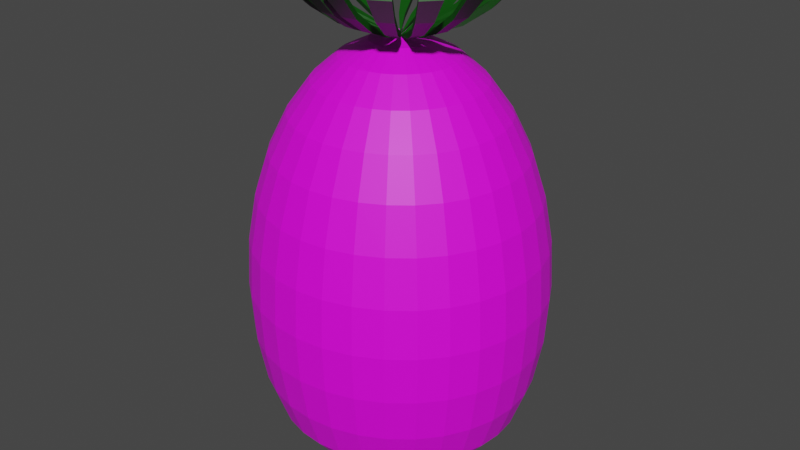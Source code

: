 # Source: Pineapple.blend  (saved by Blender 3.6.11; exported with 4.5.12 LTS)
import bpy
from mathutils import Matrix  # noqa: F401  (used for matrix-valued properties, if any)

bpy.ops.wm.read_factory_settings(use_empty=True)
scene = bpy.context.scene
scene.name = 'Scene'

# ---- collections
col_collection = bpy.data.collections.new('Collection'); scene.collection.children.link(col_collection)

# ---- images (referenced by path relative to the original .blend; pixels are not part of the script)
import os
ASSET_DIR = os.environ.get("B2B_ASSET_DIR", "")  # directory of the original .blend (textures are referenced by path, not embedded)
HERE = os.path.dirname(os.path.abspath(__file__))  # packed textures are extracted next to this script under _unpacked/

def load_image(name, relpath, width, height, colorspace="sRGB"):
    """Load a texture the original file referenced (path relative to the .blend, or extracted next to this script)."""
    p = next((c for c in (os.path.join(HERE, relpath), os.path.join(ASSET_DIR, relpath)) if relpath and os.path.exists(c)), "")
    if p:
        img = bpy.data.images.load(p, check_existing=True)
        img.name = name
    else:  # same state as the original file: an image datablock whose file is absent (Cycles renders it pink)
        img = bpy.data.images.new(name, width, height)
        img.source = "FILE"
        img.filepath = "//" + (relpath or name)
    img.colorspace_settings.name = colorspace
    return img
img_baked = load_image('baked', 'pineappleskin.png', 1024, 1024, 'sRGB')

# ---- materials (node trees are filled in below, after node groups)
mat_pineapplestem = bpy.data.materials.new('PineappleStem')
mat_pineappletexture = bpy.data.materials.new('PineappleTexture')

# ---- material node trees
mat_pineapplestem.use_nodes = True; mat_pineapplestem.node_tree.nodes.clear()
_N = mat_pineapplestem.node_tree.nodes; _L = mat_pineapplestem.node_tree.links
n0 = _N.new('ShaderNodeBsdfPrincipled'); n0.name = 'Principled BSDF'; n0.location = (10, 300)
n0.distribution = 'GGX'
n0.subsurface_method = 'RANDOM_WALK_SKIN'
n0.inputs[0].default_value = (0.0006402, 0.07323, 0.0, 1.0)
n0.inputs[3].default_value = 1.45
n0.inputs[27].default_value = (0.0, 0.0, 0.0, 1.0)
n0.inputs[28].default_value = 1.0
n1 = _N.new('ShaderNodeOutputMaterial'); n1.name = 'Material Output'; n1.location = (300, 300)
_L.new(n0.outputs[0], n1.inputs[0])
n1.is_active_output = True
mat_pineappletexture.use_nodes = True; mat_pineappletexture.node_tree.nodes.clear()
_N = mat_pineappletexture.node_tree.nodes; _L = mat_pineappletexture.node_tree.links
n0 = _N.new('ShaderNodeOutputMaterial'); n0.name = 'Material Output'; n0.location = (300, 300)
n1 = _N.new('ShaderNodeVectorMath'); n1.name = 'Vector Math'; n1.location = (-658, 32)
n1.operation = 'MULTIPLY'
n1.inputs[1].default_value = (1.0, 0.0, 1.0)
n2 = _N.new('ShaderNodeMix'); n2.name = 'Mix'; n2.location = (-552, 270)
n2.data_type = 'RGBA'
n2.blend_type = 'VALUE'
n2.clamp_factor = False
n2.inputs[0].default_value = 1.0
n3 = _N.new('ShaderNodeRGB'); n3.name = 'RGB'; n3.location = (-855, 343)
n3.outputs[0].default_value = (0.9114, 0.7904, 0.05366, 1.0)
n4 = _N.new('ShaderNodeTexNoise'); n4.name = 'Noise Texture'; n4.location = (-875, 118)
n4.inputs[2].default_value = 20.1
n4.inputs[3].default_value = 0.0
n4.inputs[4].default_value = 1.0
n5 = _N.new('ShaderNodeRGBCurve'); n5.name = 'RGB Curves'; n5.location = (-302, 277)
_c = n5.mapping.curves[3]
while len(_c.points) > 2: _c.points.remove(_c.points[-1])
_c.points[0].location = (0.0, 0.0); _c.points[0].handle_type = 'AUTO'
_c.points[1].location = (0.66818, 0.25); _c.points[1].handle_type = 'AUTO'
_p = _c.points.new(0.72273, 0.35); _p.handle_type = 'AUTO'
_p = _c.points.new(0.94545, 0.3625); _p.handle_type = 'VECTOR'
_p = _c.points.new(1.0, 1.0); _p.handle_type = 'AUTO'
n5.mapping.update()
n6 = _N.new('ShaderNodeBsdfPrincipled'); n6.name = 'Principled BSDF'; n6.location = (-7, 287)
n6.distribution = 'GGX'
n6.subsurface_method = 'RANDOM_WALK_SKIN'
n6.inputs[3].default_value = 1.45
n6.inputs[27].default_value = (0.0, 0.0, 0.0, 1.0)
n6.inputs[28].default_value = 1.0
n7 = _N.new('ShaderNodeTexImage'); n7.name = 'Image Texture'; n7.location = (-468, -161)
n7.image = img_baked
_L.new(n6.outputs[0], n0.inputs[0])
_L.new(n3.outputs[0], n2.inputs[6])
_L.new(n4.outputs[1], n1.inputs[0])
_L.new(n1.outputs[0], n2.inputs[7])
_L.new(n2.outputs[2], n5.inputs[1])
_L.new(n7.outputs[0], n6.inputs[0])
n0.is_active_output = True

# ---- world
world_world = bpy.data.worlds.new('World'); scene.world = world_world
world_world.use_nodes = True; world_world.node_tree.nodes.clear()
_N = world_world.node_tree.nodes; _L = world_world.node_tree.links
n0 = _N.new('ShaderNodeOutputWorld'); n0.name = 'World Output'; n0.location = (300, 300)
n1 = _N.new('ShaderNodeBackground'); n1.name = 'Background'; n1.location = (10, 300)
n1.inputs[0].default_value = (0.05088, 0.05088, 0.05088, 1.0)
_L.new(n1.outputs[0], n0.inputs[0])
n0.is_active_output = True
world_world.color = (0.05088, 0.05088, 0.05088)
world_world.use_sun_shadow = False
world_world.sun_shadow_jitter_overblur = 0.0

# ---- meshes
me_sphere = bpy.data.meshes.new('Sphere')
me_sphere.from_pydata([(0.02382, -2.624e-08, 0.1716), (0.04679, -2.624e-08, 0.1543), (0.06796, -2.624e-08, 0.1262), (0.08652, -2.624e-08, 0.08836), (0.1017, -2.624e-08, 0.04229), (0.1131, -2.624e-08, -0.01027), (0.12, -2.624e-08, -0.0673), (0.1224, -2.624e-08, -0.1264), (0.02336, -0.006794, 0.1716), (0.04589, -0.01334, 0.1543), (0.06665, -0.01938, 0.1262), (0.08485, -0.02467, 0.08836), (0.09979, -0.02901, 0.04229), (0.1109, -0.03224, -0.01027), (0.1177, -0.03423, -0.0673), (0.12, -0.0349, -0.1264), (0.022, -0.01334, 0.1716), (0.04322, -0.02619, 0.1543), (0.06278, -0.03803, 0.1262), (0.07992, -0.04841, 0.08836), (0.09399, -0.05693, 0.04229), (0.1044, -0.06326, -0.01027), (0.1109, -0.06716, -0.0673), (0.1131, -0.06847, -0.1264), (0.01979, -0.01938, 0.1716), (0.03889, -0.03803, 0.1543), (0.05649, -0.05522, 0.1262), (0.07192, -0.07029, 0.08836), (0.08458, -0.08266, 0.04229), (0.09399, -0.09184, -0.01027), (0.09979, -0.0975, -0.0673), (0.1017, -0.09941, -0.1264), (0.01682, -0.02467, 0.1716), (0.03306, -0.04841, 0.1543), (0.04803, -0.07029, 0.1262), (0.06115, -0.08947, 0.08836), (0.07192, -0.1052, 0.04229), (0.07992, -0.1169, -0.01027), (0.08485, -0.1241, -0.0673), (0.08652, -0.1265, -0.1264), (0.0132, -0.02901, 0.1716), (0.02596, -0.05693, 0.1543), (0.03772, -0.08266, 0.1262), (0.04803, -0.1052, 0.08836), (0.05649, -0.1237, 0.04229), (0.06278, -0.1375, -0.01027), (0.06665, -0.1459, -0.0673), (0.06796, -0.1488, -0.1264), (0.00907, -0.03224, 0.1716), (0.01786, -0.06326, 0.1543), (0.02596, -0.09184, 0.1262), (0.03306, -0.1169, 0.08836), (0.03889, -0.1375, 0.04229), (0.04322, -0.1527, -0.01027), (0.04589, -0.1622, -0.0673), (0.04679, -0.1653, -0.1264), (0.004589, -0.03423, 0.1716), (0.00907, -0.06716, 0.1543), (0.0132, -0.0975, 0.1262), (0.01682, -0.1241, 0.08836), (0.01979, -0.1459, 0.04229), (0.022, -0.1622, -0.01027), (0.02336, -0.1721, -0.0673), (0.02382, -0.1755, -0.1264), (7.002e-09, -0.0349, 0.1716), (7.002e-09, -0.06847, 0.1543), (7.002e-09, -0.09941, 0.1262), (7.002e-09, -0.1265, 0.08836), (7.002e-09, -0.1488, 0.04229), (7.002e-09, -0.1653, -0.01027), (7.002e-09, -0.1755, -0.0673), (7.002e-09, -0.179, -0.1264), (7.002e-09, -2.624e-08, 0.1749), (0.02382, -2.624e-08, -0.3659), (0.04679, -2.624e-08, -0.3557), (0.06796, -2.624e-08, -0.3391), (0.08652, -2.624e-08, -0.3167), (0.1017, -2.624e-08, -0.2895), (0.1131, -2.624e-08, -0.2425), (0.12, -2.624e-08, -0.1855), (0.02336, -0.006794, -0.3659), (0.04589, -0.01334, -0.3557), (0.06665, -0.01938, -0.3391), (0.08485, -0.02467, -0.3167), (0.09979, -0.02901, -0.2895), (0.1109, -0.03224, -0.2425), (0.1177, -0.03423, -0.1855), (0.022, -0.01334, -0.3659), (0.04322, -0.02619, -0.3557), (0.06278, -0.03803, -0.3391), (0.07992, -0.04841, -0.3167), (0.09399, -0.05693, -0.2895), (0.1044, -0.06326, -0.2425), (0.1109, -0.06716, -0.1855), (0.01979, -0.01938, -0.3659), (0.03889, -0.03803, -0.3557), (0.05649, -0.05522, -0.3391), (0.07192, -0.07029, -0.3167), (0.08458, -0.08266, -0.2895), (0.09399, -0.09184, -0.2425), (0.09979, -0.0975, -0.1855), (0.01682, -0.02467, -0.3659), (0.03306, -0.04841, -0.3557), (0.04803, -0.07029, -0.3391), (0.06115, -0.08947, -0.3167), (0.07192, -0.1052, -0.2895), (0.07992, -0.1169, -0.2425), (0.08485, -0.1241, -0.1855), (0.0132, -0.02901, -0.3659), (0.02596, -0.05693, -0.3557), (0.03772, -0.08266, -0.3391), (0.04803, -0.1052, -0.3167), (0.05649, -0.1237, -0.2895), (0.06278, -0.1375, -0.2425), (0.06665, -0.1459, -0.1855), (0.00907, -0.03224, -0.3659), (0.01786, -0.06326, -0.3557), (0.02596, -0.09184, -0.3391), (0.03306, -0.1169, -0.3167), (0.03889, -0.1375, -0.2895), (0.04322, -0.1527, -0.2425), (0.04589, -0.1622, -0.1855), (0.004589, -0.03423, -0.3659), (0.00907, -0.06716, -0.3557), (0.0132, -0.0975, -0.3391), (0.01682, -0.1241, -0.3167), (0.01979, -0.1459, -0.2895), (0.022, -0.1622, -0.2425), (0.02336, -0.1721, -0.1855), (7.002e-09, -0.0349, -0.3659), (7.002e-09, -0.06847, -0.3557), (7.002e-09, -0.09941, -0.3391), (7.002e-09, -0.1265, -0.3167), (7.002e-09, -0.1488, -0.2895), (7.002e-09, -0.1653, -0.2425), (7.002e-09, -0.1755, -0.1855), (7.002e-09, -2.624e-08, -0.3694), (0.003814, -0.1265, 0.2491), (0.003814, -0.09941, 0.2191), (0.003814, -0.06847, 0.1967), (0.003814, -0.0349, 0.183), (0.02062, -0.1241, 0.2491), (0.017, -0.0975, 0.2191), (0.01287, -0.06716, 0.1967), (0.008386, -0.03423, 0.183), (0.03686, -0.1169, 0.2491), (0.02976, -0.09184, 0.2191), (0.02166, -0.06326, 0.1967), (0.01287, -0.03224, 0.183), (0.05183, -0.1052, 0.2491), (0.04152, -0.08266, 0.2191), (0.02976, -0.05693, 0.1967), (0.017, -0.02901, 0.183), (0.06495, -0.08947, 0.2491), (0.05183, -0.07029, 0.2191), (0.03686, -0.04841, 0.1967), (0.02062, -0.02467, 0.183), (0.07572, -0.07029, 0.2491), (0.06029, -0.05522, 0.2191), (0.04269, -0.03803, 0.1967), (0.02359, -0.01938, 0.183), (0.08372, -0.04841, 0.2491), (0.06658, -0.03803, 0.2191), (0.04702, -0.02619, 0.1967), (0.0258, -0.01334, 0.183), (0.08865, -0.02467, 0.2491), (0.07045, -0.01938, 0.2191), (0.04969, -0.01334, 0.1967), (0.02716, -0.006794, 0.183), (0.01539, -0.0943, 0.2257), (0.002211, -0.09621, 0.2257), (0.01901, -0.1209, 0.2558), (0.002211, -0.1233, 0.2558), (0.002211, -0.06527, 0.2034), (0.01126, -0.06396, 0.2034), (0.002211, -0.0317, 0.1896), (0.006783, -0.03103, 0.1896), (0.02816, -0.08865, 0.2257), (0.03992, -0.07946, 0.2257), (0.02006, -0.06006, 0.2034), (0.02816, -0.05373, 0.2034), (0.01126, -0.02904, 0.1896), (0.01539, -0.02581, 0.1896), (0.05023, -0.102, 0.2558), (0.03526, -0.1137, 0.2558), (0.05023, -0.06709, 0.2257), (0.05869, -0.05202, 0.2257), (0.03526, -0.04521, 0.2034), (0.04109, -0.03483, 0.2034), (0.01901, -0.02147, 0.1896), (0.02199, -0.01618, 0.1896), (0.07412, -0.06709, 0.2558), (0.06335, -0.08627, 0.2558), (0.04542, -0.02299, 0.2034), (0.04808, -0.01015, 0.2034), (0.02419, -0.01015, 0.1896), (0.02555, -0.003596, 0.1896), (0.06885, -0.01618, 0.2257), (0.06497, -0.03483, 0.2257), (0.08212, -0.04521, 0.2558), (0.08705, -0.02147, 0.2558), (-0.02382, -2.624e-08, 0.1716), (-0.04679, -2.624e-08, 0.1543), (-0.06796, -2.624e-08, 0.1262), (-0.08652, -2.624e-08, 0.08836), (-0.1017, -2.624e-08, 0.04229), (-0.1131, -2.624e-08, -0.01027), (-0.12, -2.624e-08, -0.0673), (-0.1224, -2.624e-08, -0.1264), (-0.02336, -0.006794, 0.1716), (-0.04589, -0.01334, 0.1543), (-0.06665, -0.01938, 0.1262), (-0.08485, -0.02467, 0.08836), (-0.09979, -0.02901, 0.04229), (-0.1109, -0.03224, -0.01027), (-0.1177, -0.03423, -0.0673), (-0.12, -0.0349, -0.1264), (-0.022, -0.01334, 0.1716), (-0.04322, -0.02619, 0.1543), (-0.06278, -0.03803, 0.1262), (-0.07992, -0.04841, 0.08836), (-0.09399, -0.05693, 0.04229), (-0.1044, -0.06326, -0.01027), (-0.1109, -0.06716, -0.0673), (-0.1131, -0.06847, -0.1264), (-0.01979, -0.01938, 0.1716), (-0.03889, -0.03803, 0.1543), (-0.05649, -0.05522, 0.1262), (-0.07192, -0.07029, 0.08836), (-0.08458, -0.08266, 0.04229), (-0.09399, -0.09184, -0.01027), (-0.09979, -0.0975, -0.0673), (-0.1017, -0.09941, -0.1264), (-0.01682, -0.02467, 0.1716), (-0.03306, -0.04841, 0.1543), (-0.04803, -0.07029, 0.1262), (-0.06115, -0.08947, 0.08836), (-0.07192, -0.1052, 0.04229), (-0.07992, -0.1169, -0.01027), (-0.08485, -0.1241, -0.0673), (-0.08652, -0.1265, -0.1264), (-0.0132, -0.02901, 0.1716), (-0.02596, -0.05693, 0.1543), (-0.03772, -0.08266, 0.1262), (-0.04803, -0.1052, 0.08836), (-0.05649, -0.1237, 0.04229), (-0.06278, -0.1375, -0.01027), (-0.06665, -0.1459, -0.0673), (-0.06796, -0.1488, -0.1264), (-0.00907, -0.03224, 0.1716), (-0.01786, -0.06326, 0.1543), (-0.02596, -0.09184, 0.1262), (-0.03306, -0.1169, 0.08836), (-0.03889, -0.1375, 0.04229), (-0.04322, -0.1527, -0.01027), (-0.04589, -0.1622, -0.0673), (-0.04679, -0.1653, -0.1264), (-0.004589, -0.03423, 0.1716), (-0.00907, -0.06716, 0.1543), (-0.0132, -0.0975, 0.1262), (-0.01682, -0.1241, 0.08836), (-0.01979, -0.1459, 0.04229), (-0.022, -0.1622, -0.01027), (-0.02336, -0.1721, -0.0673), (-0.02382, -0.1755, -0.1264), (-0.02382, -2.624e-08, -0.3659), (-0.04679, -2.624e-08, -0.3557), (-0.06796, -2.624e-08, -0.3391), (-0.08652, -2.624e-08, -0.3167), (-0.1017, -2.624e-08, -0.2895), (-0.1131, -2.624e-08, -0.2425), (-0.12, -2.624e-08, -0.1855), (-0.02336, -0.006794, -0.3659), (-0.04589, -0.01334, -0.3557), (-0.06665, -0.01938, -0.3391), (-0.08485, -0.02467, -0.3167), (-0.09979, -0.02901, -0.2895), (-0.1109, -0.03224, -0.2425), (-0.1177, -0.03423, -0.1855), (-0.022, -0.01334, -0.3659), (-0.04322, -0.02619, -0.3557), (-0.06278, -0.03803, -0.3391), (-0.07992, -0.04841, -0.3167), (-0.09399, -0.05693, -0.2895), (-0.1044, -0.06326, -0.2425), (-0.1109, -0.06716, -0.1855), (-0.01979, -0.01938, -0.3659), (-0.03889, -0.03803, -0.3557), (-0.05649, -0.05522, -0.3391), (-0.07192, -0.07029, -0.3167), (-0.08458, -0.08266, -0.2895), (-0.09399, -0.09184, -0.2425), (-0.09979, -0.0975, -0.1855), (-0.01682, -0.02467, -0.3659), (-0.03306, -0.04841, -0.3557), (-0.04803, -0.07029, -0.3391), (-0.06115, -0.08947, -0.3167), (-0.07192, -0.1052, -0.2895), (-0.07992, -0.1169, -0.2425), (-0.08485, -0.1241, -0.1855), (-0.0132, -0.02901, -0.3659), (-0.02596, -0.05693, -0.3557), (-0.03772, -0.08266, -0.3391), (-0.04803, -0.1052, -0.3167), (-0.05649, -0.1237, -0.2895), (-0.06278, -0.1375, -0.2425), (-0.06665, -0.1459, -0.1855), (-0.00907, -0.03224, -0.3659), (-0.01786, -0.06326, -0.3557), (-0.02596, -0.09184, -0.3391), (-0.03306, -0.1169, -0.3167), (-0.03889, -0.1375, -0.2895), (-0.04322, -0.1527, -0.2425), (-0.04589, -0.1622, -0.1855), (-0.004589, -0.03423, -0.3659), (-0.00907, -0.06716, -0.3557), (-0.0132, -0.0975, -0.3391), (-0.01682, -0.1241, -0.3167), (-0.01979, -0.1459, -0.2895), (-0.022, -0.1622, -0.2425), (-0.02336, -0.1721, -0.1855), (-0.003814, -0.1265, 0.2491), (-0.003814, -0.09941, 0.2191), (-0.003814, -0.06847, 0.1967), (-0.003814, -0.0349, 0.183), (-0.02062, -0.1241, 0.2491), (-0.017, -0.0975, 0.2191), (-0.01287, -0.06716, 0.1967), (-0.008386, -0.03423, 0.183), (-0.03686, -0.1169, 0.2491), (-0.02976, -0.09184, 0.2191), (-0.02166, -0.06326, 0.1967), (-0.01287, -0.03224, 0.183), (-0.05183, -0.1052, 0.2491), (-0.04152, -0.08266, 0.2191), (-0.02976, -0.05693, 0.1967), (-0.017, -0.02901, 0.183), (-0.06495, -0.08947, 0.2491), (-0.05183, -0.07029, 0.2191), (-0.03686, -0.04841, 0.1967), (-0.02062, -0.02467, 0.183), (-0.07572, -0.07029, 0.2491), (-0.06029, -0.05522, 0.2191), (-0.04269, -0.03803, 0.1967), (-0.02359, -0.01938, 0.183), (-0.08372, -0.04841, 0.2491), (-0.06658, -0.03803, 0.2191), (-0.04702, -0.02619, 0.1967), (-0.0258, -0.01334, 0.183), (-0.08865, -0.02467, 0.2491), (-0.07045, -0.01938, 0.2191), (-0.04969, -0.01334, 0.1967), (-0.02716, -0.006794, 0.183), (-0.01539, -0.0943, 0.2257), (-0.002211, -0.09621, 0.2257), (-0.01901, -0.1209, 0.2558), (-0.002211, -0.1233, 0.2558), (-0.002211, -0.06527, 0.2034), (-0.01126, -0.06396, 0.2034), (-0.002211, -0.0317, 0.1896), (-0.006783, -0.03103, 0.1896), (-0.02816, -0.08865, 0.2257), (-0.03992, -0.07946, 0.2257), (-0.02006, -0.06006, 0.2034), (-0.02816, -0.05373, 0.2034), (-0.01126, -0.02904, 0.1896), (-0.01539, -0.02581, 0.1896), (-0.05023, -0.102, 0.2558), (-0.03526, -0.1137, 0.2558), (-0.05023, -0.06709, 0.2257), (-0.05869, -0.05202, 0.2257), (-0.03526, -0.04521, 0.2034), (-0.04109, -0.03483, 0.2034), (-0.01901, -0.02147, 0.1896), (-0.02199, -0.01618, 0.1896), (-0.07412, -0.06709, 0.2558), (-0.06335, -0.08627, 0.2558), (-0.04542, -0.02299, 0.2034), (-0.04808, -0.01015, 0.2034), (-0.02419, -0.01015, 0.1896), (-0.02555, -0.003596, 0.1896), (-0.06885, -0.01618, 0.2257), (-0.06497, -0.03483, 0.2257), (-0.08212, -0.04521, 0.2558), (-0.08705, -0.02147, 0.2558), (0.02336, 0.006794, 0.1716), (0.04589, 0.01334, 0.1543), (0.06665, 0.01938, 0.1262), (0.08485, 0.02467, 0.08836), (0.09979, 0.02901, 0.04229), (0.1109, 0.03224, -0.01027), (0.1177, 0.03423, -0.0673), (0.12, 0.0349, -0.1264), (0.022, 0.01334, 0.1716), (0.04322, 0.02619, 0.1543), (0.06278, 0.03803, 0.1262), (0.07992, 0.04841, 0.08836), (0.09399, 0.05693, 0.04229), (0.1044, 0.06326, -0.01027), (0.1109, 0.06715, -0.0673), (0.1131, 0.06847, -0.1264), (0.01979, 0.01938, 0.1716), (0.03889, 0.03803, 0.1543), (0.05649, 0.05522, 0.1262), (0.07192, 0.07029, 0.08836), (0.08458, 0.08266, 0.04229), (0.09399, 0.09184, -0.01027), (0.09979, 0.0975, -0.0673), (0.1017, 0.09941, -0.1264), (0.01682, 0.02467, 0.1716), (0.03306, 0.04841, 0.1543), (0.04803, 0.07029, 0.1262), (0.06115, 0.08947, 0.08836), (0.07192, 0.1052, 0.04229), (0.07992, 0.1169, -0.01027), (0.08485, 0.1241, -0.0673), (0.08652, 0.1265, -0.1264), (0.0132, 0.02901, 0.1716), (0.02596, 0.05693, 0.1543), (0.03772, 0.08266, 0.1262), (0.04803, 0.1052, 0.08836), (0.05649, 0.1237, 0.04229), (0.06278, 0.1375, -0.01027), (0.06665, 0.1459, -0.0673), (0.06796, 0.1488, -0.1264), (0.00907, 0.03224, 0.1716), (0.01786, 0.06326, 0.1543), (0.02596, 0.09184, 0.1262), (0.03306, 0.1169, 0.08836), (0.03889, 0.1375, 0.04229), (0.04322, 0.1527, -0.01027), (0.04589, 0.1622, -0.0673), (0.04679, 0.1653, -0.1264), (0.004589, 0.03423, 0.1716), (0.00907, 0.06715, 0.1543), (0.0132, 0.0975, 0.1262), (0.01682, 0.1241, 0.08836), (0.01979, 0.1459, 0.04229), (0.022, 0.1622, -0.01027), (0.02336, 0.1721, -0.0673), (0.02382, 0.1755, -0.1264), (7.002e-09, 0.0349, 0.1716), (7.002e-09, 0.06847, 0.1543), (7.002e-09, 0.09941, 0.1262), (7.002e-09, 0.1265, 0.08836), (7.002e-09, 0.1488, 0.04229), (7.002e-09, 0.1653, -0.01027), (7.002e-09, 0.1755, -0.0673), (7.002e-09, 0.179, -0.1264), (0.02336, 0.006794, -0.3659), (0.04589, 0.01334, -0.3557), (0.06665, 0.01938, -0.3391), (0.08485, 0.02467, -0.3167), (0.09979, 0.02901, -0.2895), (0.1109, 0.03224, -0.2425), (0.1177, 0.03423, -0.1855), (0.022, 0.01334, -0.3659), (0.04322, 0.02619, -0.3557), (0.06278, 0.03803, -0.3391), (0.07992, 0.04841, -0.3167), (0.09399, 0.05693, -0.2895), (0.1044, 0.06326, -0.2425), (0.1109, 0.06715, -0.1855), (0.01979, 0.01938, -0.3659), (0.03889, 0.03803, -0.3557), (0.05649, 0.05522, -0.3391), (0.07192, 0.07029, -0.3167), (0.08458, 0.08266, -0.2895), (0.09399, 0.09184, -0.2425), (0.09979, 0.0975, -0.1855), (0.01682, 0.02467, -0.3659), (0.03306, 0.04841, -0.3557), (0.04803, 0.07029, -0.3391), (0.06115, 0.08947, -0.3167), (0.07192, 0.1052, -0.2895), (0.07992, 0.1169, -0.2425), (0.08485, 0.1241, -0.1855), (0.0132, 0.02901, -0.3659), (0.02596, 0.05693, -0.3557), (0.03772, 0.08266, -0.3391), (0.04803, 0.1052, -0.3167), (0.05649, 0.1237, -0.2895), (0.06278, 0.1375, -0.2425), (0.06665, 0.1459, -0.1855), (0.00907, 0.03224, -0.3659), (0.01786, 0.06326, -0.3557), (0.02596, 0.09184, -0.3391), (0.03306, 0.1169, -0.3167), (0.03889, 0.1375, -0.2895), (0.04322, 0.1527, -0.2425), (0.04589, 0.1622, -0.1855), (0.004589, 0.03423, -0.3659), (0.00907, 0.06715, -0.3557), (0.0132, 0.0975, -0.3391), (0.01682, 0.1241, -0.3167), (0.01979, 0.1459, -0.2895), (0.022, 0.1622, -0.2425), (0.02336, 0.1721, -0.1855), (7.002e-09, 0.0349, -0.3659), (7.002e-09, 0.06847, -0.3557), (7.002e-09, 0.09941, -0.3391), (7.002e-09, 0.1265, -0.3167), (7.002e-09, 0.1488, -0.2895), (7.002e-09, 0.1653, -0.2425), (7.002e-09, 0.1755, -0.1855), (0.003814, 0.1265, 0.2491), (0.003814, 0.09941, 0.2191), (0.003814, 0.06847, 0.1967), (0.003814, 0.0349, 0.183), (0.02062, 0.1241, 0.2491), (0.017, 0.0975, 0.2191), (0.01287, 0.06715, 0.1967), (0.008386, 0.03423, 0.183), (0.03686, 0.1169, 0.2491), (0.02976, 0.09184, 0.2191), (0.02166, 0.06326, 0.1967), (0.01287, 0.03224, 0.183), (0.05183, 0.1052, 0.2491), (0.04152, 0.08266, 0.2191), (0.02976, 0.05693, 0.1967), (0.017, 0.02901, 0.183), (0.06495, 0.08947, 0.2491), (0.05183, 0.07029, 0.2191), (0.03686, 0.04841, 0.1967), (0.02062, 0.02467, 0.183), (0.07572, 0.07029, 0.2491), (0.06029, 0.05522, 0.2191), (0.04269, 0.03803, 0.1967), (0.02359, 0.01938, 0.183), (0.08372, 0.04841, 0.2491), (0.06658, 0.03803, 0.2191), (0.04702, 0.02619, 0.1967), (0.0258, 0.01334, 0.183), (0.08865, 0.02467, 0.2491), (0.07045, 0.01938, 0.2191), (0.04969, 0.01334, 0.1967), (0.02716, 0.006794, 0.183), (0.01539, 0.0943, 0.2257), (0.002211, 0.09621, 0.2257), (0.01901, 0.1209, 0.2558), (0.002211, 0.1233, 0.2558), (0.002211, 0.06527, 0.2034), (0.01126, 0.06396, 0.2034), (0.002211, 0.0317, 0.1896), (0.006783, 0.03103, 0.1896), (0.02816, 0.08865, 0.2257), (0.03992, 0.07946, 0.2257), (0.02006, 0.06006, 0.2034), (0.02816, 0.05373, 0.2034), (0.01126, 0.02904, 0.1896), (0.01539, 0.02581, 0.1896), (0.05023, 0.102, 0.2558), (0.03526, 0.1137, 0.2558), (0.05023, 0.06709, 0.2257), (0.05869, 0.05202, 0.2257), (0.03526, 0.04521, 0.2034), (0.04109, 0.03483, 0.2034), (0.01901, 0.02147, 0.1896), (0.02199, 0.01618, 0.1896), (0.07412, 0.06709, 0.2558), (0.06335, 0.08627, 0.2558), (0.04542, 0.02299, 0.2034), (0.04808, 0.01015, 0.2034), (0.02419, 0.01015, 0.1896), (0.02555, 0.003595, 0.1896), (0.06885, 0.01618, 0.2257), (0.06497, 0.03483, 0.2257), (0.08212, 0.04521, 0.2558), (0.08705, 0.02147, 0.2558), (-0.02336, 0.006794, 0.1716), (-0.04589, 0.01334, 0.1543), (-0.06665, 0.01938, 0.1262), (-0.08485, 0.02467, 0.08836), (-0.09979, 0.02901, 0.04229), (-0.1109, 0.03224, -0.01027), (-0.1177, 0.03423, -0.0673), (-0.12, 0.0349, -0.1264), (-0.022, 0.01334, 0.1716), (-0.04322, 0.02619, 0.1543), (-0.06278, 0.03803, 0.1262), (-0.07992, 0.04841, 0.08836), (-0.09399, 0.05693, 0.04229), (-0.1044, 0.06326, -0.01027), (-0.1109, 0.06715, -0.0673), (-0.1131, 0.06847, -0.1264), (-0.01979, 0.01938, 0.1716), (-0.03889, 0.03803, 0.1543), (-0.05649, 0.05522, 0.1262), (-0.07192, 0.07029, 0.08836), (-0.08458, 0.08266, 0.04229), (-0.09399, 0.09184, -0.01027), (-0.09979, 0.0975, -0.0673), (-0.1017, 0.09941, -0.1264), (-0.01682, 0.02467, 0.1716), (-0.03306, 0.04841, 0.1543), (-0.04803, 0.07029, 0.1262), (-0.06115, 0.08947, 0.08836), (-0.07192, 0.1052, 0.04229), (-0.07992, 0.1169, -0.01027), (-0.08485, 0.1241, -0.0673), (-0.08652, 0.1265, -0.1264), (-0.0132, 0.02901, 0.1716), (-0.02596, 0.05693, 0.1543), (-0.03772, 0.08266, 0.1262), (-0.04803, 0.1052, 0.08836), (-0.05649, 0.1237, 0.04229), (-0.06278, 0.1375, -0.01027), (-0.06665, 0.1459, -0.0673), (-0.06796, 0.1488, -0.1264), (-0.00907, 0.03224, 0.1716), (-0.01786, 0.06326, 0.1543), (-0.02596, 0.09184, 0.1262), (-0.03306, 0.1169, 0.08836), (-0.03889, 0.1375, 0.04229), (-0.04322, 0.1527, -0.01027), (-0.04589, 0.1622, -0.0673), (-0.04679, 0.1653, -0.1264), (-0.004589, 0.03423, 0.1716), (-0.00907, 0.06715, 0.1543), (-0.0132, 0.0975, 0.1262), (-0.01682, 0.1241, 0.08836), (-0.01979, 0.1459, 0.04229), (-0.022, 0.1622, -0.01027), (-0.02336, 0.1721, -0.0673), (-0.02382, 0.1755, -0.1264), (-0.02336, 0.006794, -0.3659), (-0.04589, 0.01334, -0.3557), (-0.06665, 0.01938, -0.3391), (-0.08485, 0.02467, -0.3167), (-0.09979, 0.02901, -0.2895), (-0.1109, 0.03224, -0.2425), (-0.1177, 0.03423, -0.1855), (-0.022, 0.01334, -0.3659), (-0.04322, 0.02619, -0.3557), (-0.06278, 0.03803, -0.3391), (-0.07992, 0.04841, -0.3167), (-0.09399, 0.05693, -0.2895), (-0.1044, 0.06326, -0.2425), (-0.1109, 0.06715, -0.1855), (-0.01979, 0.01938, -0.3659), (-0.03889, 0.03803, -0.3557), (-0.05649, 0.05522, -0.3391), (-0.07192, 0.07029, -0.3167), (-0.08458, 0.08266, -0.2895), (-0.09399, 0.09184, -0.2425), (-0.09979, 0.0975, -0.1855), (-0.01682, 0.02467, -0.3659), (-0.03306, 0.04841, -0.3557), (-0.04803, 0.07029, -0.3391), (-0.06115, 0.08947, -0.3167), (-0.07192, 0.1052, -0.2895), (-0.07992, 0.1169, -0.2425), (-0.08485, 0.1241, -0.1855), (-0.0132, 0.02901, -0.3659), (-0.02596, 0.05693, -0.3557), (-0.03772, 0.08266, -0.3391), (-0.04803, 0.1052, -0.3167), (-0.05649, 0.1237, -0.2895), (-0.06278, 0.1375, -0.2425), (-0.06665, 0.1459, -0.1855), (-0.00907, 0.03224, -0.3659), (-0.01786, 0.06326, -0.3557), (-0.02596, 0.09184, -0.3391), (-0.03306, 0.1169, -0.3167), (-0.03889, 0.1375, -0.2895), (-0.04322, 0.1527, -0.2425), (-0.04589, 0.1622, -0.1855), (-0.004589, 0.03423, -0.3659), (-0.00907, 0.06715, -0.3557), (-0.0132, 0.0975, -0.3391), (-0.01682, 0.1241, -0.3167), (-0.01979, 0.1459, -0.2895), (-0.022, 0.1622, -0.2425), (-0.02336, 0.1721, -0.1855), (-0.003814, 0.1265, 0.2491), (-0.003814, 0.09941, 0.2191), (-0.003814, 0.06847, 0.1967), (-0.003814, 0.0349, 0.183), (-0.02062, 0.1241, 0.2491), (-0.017, 0.0975, 0.2191), (-0.01287, 0.06715, 0.1967), (-0.008386, 0.03423, 0.183), (-0.03686, 0.1169, 0.2491), (-0.02976, 0.09184, 0.2191), (-0.02166, 0.06326, 0.1967), (-0.01287, 0.03224, 0.183), (-0.05183, 0.1052, 0.2491), (-0.04152, 0.08266, 0.2191), (-0.02976, 0.05693, 0.1967), (-0.017, 0.02901, 0.183), (-0.06495, 0.08947, 0.2491), (-0.05183, 0.07029, 0.2191), (-0.03686, 0.04841, 0.1967), (-0.02062, 0.02467, 0.183), (-0.07572, 0.07029, 0.2491), (-0.06029, 0.05522, 0.2191), (-0.04269, 0.03803, 0.1967), (-0.02359, 0.01938, 0.183), (-0.08372, 0.04841, 0.2491), (-0.06658, 0.03803, 0.2191), (-0.04702, 0.02619, 0.1967), (-0.0258, 0.01334, 0.183), (-0.08865, 0.02467, 0.2491), (-0.07045, 0.01938, 0.2191), (-0.04969, 0.01334, 0.1967), (-0.02716, 0.006794, 0.183), (-0.01539, 0.0943, 0.2257), (-0.002211, 0.09621, 0.2257), (-0.01901, 0.1209, 0.2558), (-0.002211, 0.1233, 0.2558), (-0.002211, 0.06527, 0.2034), (-0.01126, 0.06396, 0.2034), (-0.002211, 0.0317, 0.1896), (-0.006783, 0.03103, 0.1896), (-0.02816, 0.08865, 0.2257), (-0.03992, 0.07946, 0.2257), (-0.02006, 0.06006, 0.2034), (-0.02816, 0.05373, 0.2034), (-0.01126, 0.02904, 0.1896), (-0.01539, 0.02581, 0.1896), (-0.05023, 0.102, 0.2558), (-0.03526, 0.1137, 0.2558), (-0.05023, 0.06709, 0.2257), (-0.05869, 0.05202, 0.2257), (-0.03526, 0.04521, 0.2034), (-0.04109, 0.03483, 0.2034), (-0.01901, 0.02147, 0.1896), (-0.02199, 0.01618, 0.1896), (-0.07412, 0.06709, 0.2558), (-0.06335, 0.08627, 0.2558), (-0.04542, 0.02299, 0.2034), (-0.04808, 0.01015, 0.2034), (-0.02419, 0.01015, 0.1896), (-0.02555, 0.003595, 0.1896), (-0.06885, 0.01618, 0.2257), (-0.06497, 0.03483, 0.2257), (-0.08212, 0.04521, 0.2558), (-0.08705, 0.02147, 0.2558)], [], [(7, 6, 14, 15), (0, 72, 8), (1, 0, 8, 9), (2, 1, 9, 10), (3, 2, 10, 11), (4, 3, 11, 12), (5, 4, 12, 13), (6, 5, 13, 14), (11, 10, 18, 19), (12, 11, 19, 20), (13, 12, 20, 21), (14, 13, 21, 22), (15, 14, 22, 23), (8, 72, 16), (9, 8, 16, 17), (10, 9, 17, 18), (23, 22, 30, 31), (16, 72, 24), (17, 16, 24, 25), (18, 17, 25, 26), (19, 18, 26, 27), (20, 19, 27, 28), (21, 20, 28, 29), (22, 21, 29, 30), (28, 27, 35, 36), (29, 28, 36, 37), (30, 29, 37, 38), (31, 30, 38, 39), (24, 72, 32), (25, 24, 32, 33), (26, 25, 33, 34), (27, 26, 34, 35), (32, 72, 40), (33, 32, 40, 41), (34, 33, 41, 42), (35, 34, 42, 43), (36, 35, 43, 44), (37, 36, 44, 45), (38, 37, 45, 46), (39, 38, 46, 47), (44, 43, 51, 52), (45, 44, 52, 53), (46, 45, 53, 54), (47, 46, 54, 55), (40, 72, 48), (41, 40, 48, 49), (42, 41, 49, 50), (43, 42, 50, 51), (49, 48, 56, 57), (50, 49, 57, 58), (51, 50, 58, 59), (52, 51, 59, 60), (53, 52, 60, 61), (54, 53, 61, 62), (55, 54, 62, 63), (48, 72, 56), (61, 60, 68, 69), (62, 61, 69, 70), (63, 62, 70, 71), (56, 72, 64), (57, 56, 64, 65), (58, 57, 65, 66), (59, 58, 66, 67), (60, 59, 67, 68), (7, 15, 86, 79), (73, 80, 136), (74, 81, 80, 73), (75, 82, 81, 74), (76, 83, 82, 75), (77, 84, 83, 76), (78, 85, 84, 77), (79, 86, 85, 78), (83, 90, 89, 82), (84, 91, 90, 83), (85, 92, 91, 84), (86, 93, 92, 85), (15, 23, 93, 86), (80, 87, 136), (81, 88, 87, 80), (82, 89, 88, 81), (23, 31, 100, 93), (87, 94, 136), (88, 95, 94, 87), (89, 96, 95, 88), (90, 97, 96, 89), (91, 98, 97, 90), (92, 99, 98, 91), (93, 100, 99, 92), (98, 105, 104, 97), (99, 106, 105, 98), (100, 107, 106, 99), (31, 39, 107, 100), (94, 101, 136), (95, 102, 101, 94), (96, 103, 102, 95), (97, 104, 103, 96), (101, 108, 136), (102, 109, 108, 101), (103, 110, 109, 102), (104, 111, 110, 103), (105, 112, 111, 104), (106, 113, 112, 105), (107, 114, 113, 106), (39, 47, 114, 107), (112, 119, 118, 111), (113, 120, 119, 112), (114, 121, 120, 113), (47, 55, 121, 114), (108, 115, 136), (109, 116, 115, 108), (110, 117, 116, 109), (111, 118, 117, 110), (116, 123, 122, 115), (117, 124, 123, 116), (118, 125, 124, 117), (119, 126, 125, 118), (120, 127, 126, 119), (121, 128, 127, 120), (55, 63, 128, 121), (115, 122, 136), (127, 134, 133, 126), (128, 135, 134, 127), (63, 71, 135, 128), (122, 129, 136), (123, 130, 129, 122), (124, 131, 130, 123), (125, 132, 131, 124), (126, 133, 132, 125), (154, 153, 192, 185), (139, 138, 170, 173), (161, 165, 200, 199), (144, 140, 72), (155, 154, 185, 187), (140, 139, 173, 175), (162, 161, 199, 198), (147, 146, 177, 179), (146, 145, 184, 177), (153, 157, 191, 192), (138, 137, 172, 170), (152, 148, 72), (200, 197, 198, 199), (194, 196, 195, 193), (197, 194, 193, 198), (188, 190, 189, 187), (145, 149, 183, 184), (160, 156, 72), (186, 188, 187, 185), (191, 186, 185, 192), (180, 182, 181, 179), (178, 180, 179, 177), (175, 72, 140), (168, 164, 72), (167, 168, 196, 194), (183, 178, 177, 184), (174, 176, 175, 173), (169, 174, 173, 170), (171, 169, 170, 172), (148, 147, 179, 181), (163, 162, 198, 193), (156, 155, 187, 189), (164, 163, 193, 195), (141, 142, 169, 171), (149, 150, 178, 183), (142, 143, 174, 169), (157, 158, 186, 191), (150, 151, 180, 178), (165, 166, 197, 200), (143, 144, 176, 174), (158, 159, 188, 186), (137, 141, 171, 172), (151, 152, 182, 180), (166, 167, 194, 197), (159, 160, 190, 188), (144, 72, 176), (144, 143, 139, 140), (138, 139, 143, 142), (141, 137, 138, 142), (149, 145, 146, 150), (146, 147, 151, 150), (152, 151, 147, 148), (160, 159, 155, 156), (154, 155, 159, 158), (157, 153, 154, 158), (164, 195, 72), (168, 72, 196), (168, 167, 163, 164), (162, 163, 167, 166), (165, 161, 162, 166), (156, 189, 72), (160, 72, 190), (152, 72, 182), (148, 181, 72), (176, 72, 175), (182, 72, 181), (190, 72, 189), (196, 72, 195), (208, 216, 215, 207), (201, 209, 72), (202, 210, 209, 201), (203, 211, 210, 202), (204, 212, 211, 203), (205, 213, 212, 204), (206, 214, 213, 205), (207, 215, 214, 206), (212, 220, 219, 211), (213, 221, 220, 212), (214, 222, 221, 213), (215, 223, 222, 214), (216, 224, 223, 215), (209, 217, 72), (210, 218, 217, 209), (211, 219, 218, 210), (224, 232, 231, 223), (217, 225, 72), (218, 226, 225, 217), (219, 227, 226, 218), (220, 228, 227, 219), (221, 229, 228, 220), (222, 230, 229, 221), (223, 231, 230, 222), (229, 237, 236, 228), (230, 238, 237, 229), (231, 239, 238, 230), (232, 240, 239, 231), (225, 233, 72), (226, 234, 233, 225), (227, 235, 234, 226), (228, 236, 235, 227), (233, 241, 72), (234, 242, 241, 233), (235, 243, 242, 234), (236, 244, 243, 235), (237, 245, 244, 236), (238, 246, 245, 237), (239, 247, 246, 238), (240, 248, 247, 239), (245, 253, 252, 244), (246, 254, 253, 245), (247, 255, 254, 246), (248, 256, 255, 247), (241, 249, 72), (242, 250, 249, 241), (243, 251, 250, 242), (244, 252, 251, 243), (250, 258, 257, 249), (251, 259, 258, 250), (252, 260, 259, 251), (253, 261, 260, 252), (254, 262, 261, 253), (255, 263, 262, 254), (256, 264, 263, 255), (249, 257, 72), (262, 69, 68, 261), (263, 70, 69, 262), (264, 71, 70, 263), (257, 64, 72), (258, 65, 64, 257), (259, 66, 65, 258), (260, 67, 66, 259), (261, 68, 67, 260), (208, 271, 278, 216), (265, 136, 272), (266, 265, 272, 273), (267, 266, 273, 274), (268, 267, 274, 275), (269, 268, 275, 276), (270, 269, 276, 277), (271, 270, 277, 278), (275, 274, 281, 282), (276, 275, 282, 283), (277, 276, 283, 284), (278, 277, 284, 285), (216, 278, 285, 224), (272, 136, 279), (273, 272, 279, 280), (274, 273, 280, 281), (224, 285, 292, 232), (279, 136, 286), (280, 279, 286, 287), (281, 280, 287, 288), (282, 281, 288, 289), (283, 282, 289, 290), (284, 283, 290, 291), (285, 284, 291, 292), (290, 289, 296, 297), (291, 290, 297, 298), (292, 291, 298, 299), (232, 292, 299, 240), (286, 136, 293), (287, 286, 293, 294), (288, 287, 294, 295), (289, 288, 295, 296), (293, 136, 300), (294, 293, 300, 301), (295, 294, 301, 302), (296, 295, 302, 303), (297, 296, 303, 304), (298, 297, 304, 305), (299, 298, 305, 306), (240, 299, 306, 248), (304, 303, 310, 311), (305, 304, 311, 312), (306, 305, 312, 313), (248, 306, 313, 256), (300, 136, 307), (301, 300, 307, 308), (302, 301, 308, 309), (303, 302, 309, 310), (308, 307, 314, 315), (309, 308, 315, 316), (310, 309, 316, 317), (311, 310, 317, 318), (312, 311, 318, 319), (313, 312, 319, 320), (256, 313, 320, 264), (307, 136, 314), (319, 318, 133, 134), (320, 319, 134, 135), (264, 320, 135, 71), (314, 136, 129), (315, 314, 129, 130), (316, 315, 130, 131), (317, 316, 131, 132), (318, 317, 132, 133), (338, 369, 376, 337), (323, 357, 354, 322), (345, 383, 384, 349), (328, 72, 324), (339, 371, 369, 338), (324, 359, 357, 323), (346, 382, 383, 345), (331, 363, 361, 330), (330, 361, 368, 329), (337, 376, 375, 341), (322, 354, 356, 321), (336, 72, 332), (384, 383, 382, 381), (378, 377, 379, 380), (381, 382, 377, 378), (372, 371, 373, 374), (329, 368, 367, 333), (344, 72, 340), (370, 369, 371, 372), (375, 376, 369, 370), (364, 363, 365, 366), (362, 361, 363, 364), (359, 324, 72), (352, 72, 348), (351, 378, 380, 352), (367, 368, 361, 362), (358, 357, 359, 360), (353, 354, 357, 358), (355, 356, 354, 353), (332, 365, 363, 331), (347, 377, 382, 346), (340, 373, 371, 339), (348, 379, 377, 347), (325, 355, 353, 326), (333, 367, 362, 334), (326, 353, 358, 327), (341, 375, 370, 342), (334, 362, 364, 335), (349, 384, 381, 350), (327, 358, 360, 328), (342, 370, 372, 343), (321, 356, 355, 325), (335, 364, 366, 336), (350, 381, 378, 351), (343, 372, 374, 344), (328, 360, 72), (328, 324, 323, 327), (322, 326, 327, 323), (325, 326, 322, 321), (333, 334, 330, 329), (330, 334, 335, 331), (336, 332, 331, 335), (344, 340, 339, 343), (338, 342, 343, 339), (341, 342, 338, 337), (348, 72, 379), (352, 380, 72), (352, 348, 347, 351), (346, 350, 351, 347), (349, 350, 346, 345), (340, 72, 373), (344, 374, 72), (336, 366, 72), (332, 72, 365), (360, 359, 72), (366, 365, 72), (374, 373, 72), (380, 379, 72), (7, 392, 391, 6), (0, 385, 72), (1, 386, 385, 0), (2, 387, 386, 1), (3, 388, 387, 2), (4, 389, 388, 3), (5, 390, 389, 4), (6, 391, 390, 5), (388, 396, 395, 387), (389, 397, 396, 388), (390, 398, 397, 389), (391, 399, 398, 390), (392, 400, 399, 391), (385, 393, 72), (386, 394, 393, 385), (387, 395, 394, 386), (400, 408, 407, 399), (393, 401, 72), (394, 402, 401, 393), (395, 403, 402, 394), (396, 404, 403, 395), (397, 405, 404, 396), (398, 406, 405, 397), (399, 407, 406, 398), (405, 413, 412, 404), (406, 414, 413, 405), (407, 415, 414, 406), (408, 416, 415, 407), (401, 409, 72), (402, 410, 409, 401), (403, 411, 410, 402), (404, 412, 411, 403), (409, 417, 72), (410, 418, 417, 409), (411, 419, 418, 410), (412, 420, 419, 411), (413, 421, 420, 412), (414, 422, 421, 413), (415, 423, 422, 414), (416, 424, 423, 415), (421, 429, 428, 420), (422, 430, 429, 421), (423, 431, 430, 422), (424, 432, 431, 423), (417, 425, 72), (418, 426, 425, 417), (419, 427, 426, 418), (420, 428, 427, 419), (426, 434, 433, 425), (427, 435, 434, 426), (428, 436, 435, 427), (429, 437, 436, 428), (430, 438, 437, 429), (431, 439, 438, 430), (432, 440, 439, 431), (425, 433, 72), (438, 446, 445, 437), (439, 447, 446, 438), (440, 448, 447, 439), (433, 441, 72), (434, 442, 441, 433), (435, 443, 442, 434), (436, 444, 443, 435), (437, 445, 444, 436), (7, 79, 455, 392), (73, 136, 449), (74, 73, 449, 450), (75, 74, 450, 451), (76, 75, 451, 452), (77, 76, 452, 453), (78, 77, 453, 454), (79, 78, 454, 455), (452, 451, 458, 459), (453, 452, 459, 460), (454, 453, 460, 461), (455, 454, 461, 462), (392, 455, 462, 400), (449, 136, 456), (450, 449, 456, 457), (451, 450, 457, 458), (400, 462, 469, 408), (456, 136, 463), (457, 456, 463, 464), (458, 457, 464, 465), (459, 458, 465, 466), (460, 459, 466, 467), (461, 460, 467, 468), (462, 461, 468, 469), (467, 466, 473, 474), (468, 467, 474, 475), (469, 468, 475, 476), (408, 469, 476, 416), (463, 136, 470), (464, 463, 470, 471), (465, 464, 471, 472), (466, 465, 472, 473), (470, 136, 477), (471, 470, 477, 478), (472, 471, 478, 479), (473, 472, 479, 480), (474, 473, 480, 481), (475, 474, 481, 482), (476, 475, 482, 483), (416, 476, 483, 424), (481, 480, 487, 488), (482, 481, 488, 489), (483, 482, 489, 490), (424, 483, 490, 432), (477, 136, 484), (478, 477, 484, 485), (479, 478, 485, 486), (480, 479, 486, 487), (485, 484, 491, 492), (486, 485, 492, 493), (487, 486, 493, 494), (488, 487, 494, 495), (489, 488, 495, 496), (490, 489, 496, 497), (432, 490, 497, 440), (484, 136, 491), (496, 495, 502, 503), (497, 496, 503, 504), (440, 497, 504, 448), (491, 136, 498), (492, 491, 498, 499), (493, 492, 499, 500), (494, 493, 500, 501), (495, 494, 501, 502), (522, 553, 560, 521), (507, 541, 538, 506), (529, 567, 568, 533), (512, 72, 508), (523, 555, 553, 522), (508, 543, 541, 507), (530, 566, 567, 529), (515, 547, 545, 514), (514, 545, 552, 513), (521, 560, 559, 525), (506, 538, 540, 505), (520, 72, 516), (568, 567, 566, 565), (562, 561, 563, 564), (565, 566, 561, 562), (556, 555, 557, 558), (513, 552, 551, 517), (528, 72, 524), (554, 553, 555, 556), (559, 560, 553, 554), (548, 547, 549, 550), (546, 545, 547, 548), (543, 508, 72), (536, 72, 532), (535, 562, 564, 536), (551, 552, 545, 546), (542, 541, 543, 544), (537, 538, 541, 542), (539, 540, 538, 537), (516, 549, 547, 515), (531, 561, 566, 530), (524, 557, 555, 523), (532, 563, 561, 531), (509, 539, 537, 510), (517, 551, 546, 518), (510, 537, 542, 511), (525, 559, 554, 526), (518, 546, 548, 519), (533, 568, 565, 534), (511, 542, 544, 512), (526, 554, 556, 527), (505, 540, 539, 509), (519, 548, 550, 520), (534, 565, 562, 535), (527, 556, 558, 528), (512, 544, 72), (512, 508, 507, 511), (506, 510, 511, 507), (509, 510, 506, 505), (517, 518, 514, 513), (514, 518, 519, 515), (520, 516, 515, 519), (528, 524, 523, 527), (522, 526, 527, 523), (525, 526, 522, 521), (532, 72, 563), (536, 564, 72), (536, 532, 531, 535), (530, 534, 535, 531), (533, 534, 530, 529), (524, 72, 557), (528, 558, 72), (520, 550, 72), (516, 72, 549), (544, 543, 72), (550, 549, 72), (558, 557, 72), (564, 563, 72), (208, 207, 575, 576), (201, 72, 569), (202, 201, 569, 570), (203, 202, 570, 571), (204, 203, 571, 572), (205, 204, 572, 573), (206, 205, 573, 574), (207, 206, 574, 575), (572, 571, 579, 580), (573, 572, 580, 581), (574, 573, 581, 582), (575, 574, 582, 583), (576, 575, 583, 584), (569, 72, 577), (570, 569, 577, 578), (571, 570, 578, 579), (584, 583, 591, 592), (577, 72, 585), (578, 577, 585, 586), (579, 578, 586, 587), (580, 579, 587, 588), (581, 580, 588, 589), (582, 581, 589, 590), (583, 582, 590, 591), (589, 588, 596, 597), (590, 589, 597, 598), (591, 590, 598, 599), (592, 591, 599, 600), (585, 72, 593), (586, 585, 593, 594), (587, 586, 594, 595), (588, 587, 595, 596), (593, 72, 601), (594, 593, 601, 602), (595, 594, 602, 603), (596, 595, 603, 604), (597, 596, 604, 605), (598, 597, 605, 606), (599, 598, 606, 607), (600, 599, 607, 608), (605, 604, 612, 613), (606, 605, 613, 614), (607, 606, 614, 615), (608, 607, 615, 616), (601, 72, 609), (602, 601, 609, 610), (603, 602, 610, 611), (604, 603, 611, 612), (610, 609, 617, 618), (611, 610, 618, 619), (612, 611, 619, 620), (613, 612, 620, 621), (614, 613, 621, 622), (615, 614, 622, 623), (616, 615, 623, 624), (609, 72, 617), (622, 621, 445, 446), (623, 622, 446, 447), (624, 623, 447, 448), (617, 72, 441), (618, 617, 441, 442), (619, 618, 442, 443), (620, 619, 443, 444), (621, 620, 444, 445), (208, 576, 631, 271), (265, 625, 136), (266, 626, 625, 265), (267, 627, 626, 266), (268, 628, 627, 267), (269, 629, 628, 268), (270, 630, 629, 269), (271, 631, 630, 270), (628, 635, 634, 627), (629, 636, 635, 628), (630, 637, 636, 629), (631, 638, 637, 630), (576, 584, 638, 631), (625, 632, 136), (626, 633, 632, 625), (627, 634, 633, 626), (584, 592, 645, 638), (632, 639, 136), (633, 640, 639, 632), (634, 641, 640, 633), (635, 642, 641, 634), (636, 643, 642, 635), (637, 644, 643, 636), (638, 645, 644, 637), (643, 650, 649, 642), (644, 651, 650, 643), (645, 652, 651, 644), (592, 600, 652, 645), (639, 646, 136), (640, 647, 646, 639), (641, 648, 647, 640), (642, 649, 648, 641), (646, 653, 136), (647, 654, 653, 646), (648, 655, 654, 647), (649, 656, 655, 648), (650, 657, 656, 649), (651, 658, 657, 650), (652, 659, 658, 651), (600, 608, 659, 652), (657, 664, 663, 656), (658, 665, 664, 657), (659, 666, 665, 658), (608, 616, 666, 659), (653, 660, 136), (654, 661, 660, 653), (655, 662, 661, 654), (656, 663, 662, 655), (661, 668, 667, 660), (662, 669, 668, 661), (663, 670, 669, 662), (664, 671, 670, 663), (665, 672, 671, 664), (666, 673, 672, 665), (616, 624, 673, 666), (660, 667, 136), (672, 503, 502, 671), (673, 504, 503, 672), (624, 448, 504, 673), (667, 498, 136), (668, 499, 498, 667), (669, 500, 499, 668), (670, 501, 500, 669), (671, 502, 501, 670), (691, 690, 729, 722), (676, 675, 707, 710), (698, 702, 737, 736), (681, 677, 72), (692, 691, 722, 724), (677, 676, 710, 712), (699, 698, 736, 735), (684, 683, 714, 716), (683, 682, 721, 714), (690, 694, 728, 729), (675, 674, 709, 707), (689, 685, 72), (737, 734, 735, 736), (731, 733, 732, 730), (734, 731, 730, 735), (725, 727, 726, 724), (682, 686, 720, 721), (697, 693, 72), (723, 725, 724, 722), (728, 723, 722, 729), (717, 719, 718, 716), (715, 717, 716, 714), (712, 72, 677), (705, 701, 72), (704, 705, 733, 731), (720, 715, 714, 721), (711, 713, 712, 710), (706, 711, 710, 707), (708, 706, 707, 709), (685, 684, 716, 718), (700, 699, 735, 730), (693, 692, 724, 726), (701, 700, 730, 732), (678, 679, 706, 708), (686, 687, 715, 720), (679, 680, 711, 706), (694, 695, 723, 728), (687, 688, 717, 715), (702, 703, 734, 737), (680, 681, 713, 711), (695, 696, 725, 723), (674, 678, 708, 709), (688, 689, 719, 717), (703, 704, 731, 734), (696, 697, 727, 725), (681, 72, 713), (681, 680, 676, 677), (675, 676, 680, 679), (678, 674, 675, 679), (686, 682, 683, 687), (683, 684, 688, 687), (689, 688, 684, 685), (697, 696, 692, 693), (691, 692, 696, 695), (694, 690, 691, 695), (701, 732, 72), (705, 72, 733), (705, 704, 700, 701), (699, 700, 704, 703), (702, 698, 699, 703), (693, 726, 72), (697, 72, 727), (689, 72, 719), (685, 718, 72), (713, 72, 712), (719, 72, 718), (727, 72, 726), (733, 72, 732)])
me_sphere.polygons.foreach_set('material_index', [1, 1, 1, 1, 1, 1, 1, 1, 1, 1, 1, 1, 1, 1, 1, 1, 1, 1, 1, 1, 1, 1, 1, 1, 1, 1, 1, 1, 1, 1, 1, 1, 1, 1, 1, 1, 1, 1, 1, 1, 1, 1, 1, 1, 1, 1, 1, 1, 1, 1, 1, 1, 1, 1, 1, 1, 1, 1, 1, 1, 1, 1, 1, 1, 1, 1, 1, 1, 1, 1, 1, 1, 1, 1, 1, 1, 1, 1, 1, 1, 1, 1, 1, 1, 1, 1, 1, 1, 1, 1, 1, 1, 1, 1, 1, 1, 1, 1, 1, 1, 1, 1, 1, 1, 1, 1, 1, 1, 1, 1, 1, 1, 1, 1, 1, 1, 1, 1, 1, 1, 1, 1, 1, 1, 1, 1, 1, 1, 0, 0, 0, 0, 0, 0, 0, 0, 0, 0, 0, 0, 0, 0, 0, 0, 0, 0, 0, 0, 0, 0, 0, 0, 0, 0, 0, 0, 0, 0, 0, 0, 0, 0, 0, 0, 0, 0, 0, 0, 0, 0, 0, 0, 0, 0, 0, 0, 0, 0, 0, 0, 0, 0, 0, 0, 0, 0, 0, 0, 0, 0, 0, 0, 0, 0, 0, 0, 1, 1, 1, 1, 1, 1, 1, 1, 1, 1, 1, 1, 1, 1, 1, 1, 1, 1, 1, 1, 1, 1, 1, 1, 1, 1, 1, 1, 1, 1, 1, 1, 1, 1, 1, 1, 1, 1, 1, 1, 1, 1, 1, 1, 1, 1, 1, 1, 1, 1, 1, 1, 1, 1, 1, 1, 1, 1, 1, 1, 1, 1, 1, 1, 1, 1, 1, 1, 1, 1, 1, 1, 1, 1, 1, 1, 1, 1, 1, 1, 1, 1, 1, 1, 1, 1, 1, 1, 1, 1, 1, 1, 1, 1, 1, 1, 1, 1, 1, 1, 1, 1, 1, 1, 1, 1, 1, 1, 1, 1, 1, 1, 1, 1, 1, 1, 1, 1, 1, 1, 1, 1, 1, 1, 1, 1, 1, 1, 0, 0, 0, 0, 0, 0, 0, 0, 0, 0, 0, 0, 0, 0, 0, 0, 0, 0, 0, 0, 0, 0, 0, 0, 0, 0, 0, 0, 0, 0, 0, 0, 0, 0, 0, 0, 0, 0, 0, 0, 0, 0, 0, 0, 0, 0, 0, 0, 0, 0, 0, 0, 0, 0, 0, 0, 0, 0, 0, 0, 0, 0, 0, 0, 0, 0, 0, 0, 1, 1, 1, 1, 1, 1, 1, 1, 1, 1, 1, 1, 1, 1, 1, 1, 1, 1, 1, 1, 1, 1, 1, 1, 1, 1, 1, 1, 1, 1, 1, 1, 1, 1, 1, 1, 1, 1, 1, 1, 1, 1, 1, 1, 1, 1, 1, 1, 1, 1, 1, 1, 1, 1, 1, 1, 1, 1, 1, 1, 1, 1, 1, 1, 1, 1, 1, 1, 1, 1, 1, 1, 1, 1, 1, 1, 1, 1, 1, 1, 1, 1, 1, 1, 1, 1, 1, 1, 1, 1, 1, 1, 1, 1, 1, 1, 1, 1, 1, 1, 1, 1, 1, 1, 1, 1, 1, 1, 1, 1, 1, 1, 1, 1, 1, 1, 1, 1, 1, 1, 1, 1, 1, 1, 1, 1, 1, 1, 0, 0, 0, 0, 0, 0, 0, 0, 0, 0, 0, 0, 0, 0, 0, 0, 0, 0, 0, 0, 0, 0, 0, 0, 0, 0, 0, 0, 0, 0, 0, 0, 0, 0, 0, 0, 0, 0, 0, 0, 0, 0, 0, 0, 0, 0, 0, 0, 0, 0, 0, 0, 0, 0, 0, 0, 0, 0, 0, 0, 0, 0, 0, 0, 0, 0, 0, 0, 1, 1, 1, 1, 1, 1, 1, 1, 1, 1, 1, 1, 1, 1, 1, 1, 1, 1, 1, 1, 1, 1, 1, 1, 1, 1, 1, 1, 1, 1, 1, 1, 1, 1, 1, 1, 1, 1, 1, 1, 1, 1, 1, 1, 1, 1, 1, 1, 1, 1, 1, 1, 1, 1, 1, 1, 1, 1, 1, 1, 1, 1, 1, 1, 1, 1, 1, 1, 1, 1, 1, 1, 1, 1, 1, 1, 1, 1, 1, 1, 1, 1, 1, 1, 1, 1, 1, 1, 1, 1, 1, 1, 1, 1, 1, 1, 1, 1, 1, 1, 1, 1, 1, 1, 1, 1, 1, 1, 1, 1, 1, 1, 1, 1, 1, 1, 1, 1, 1, 1, 1, 1, 1, 1, 1, 1, 1, 1, 0, 0, 0, 0, 0, 0, 0, 0, 0, 0, 0, 0, 0, 0, 0, 0, 0, 0, 0, 0, 0, 0, 0, 0, 0, 0, 0, 0, 0, 0, 0, 0, 0, 0, 0, 0, 0, 0, 0, 0, 0, 0, 0, 0, 0, 0, 0, 0, 0, 0, 0, 0, 0, 0, 0, 0, 0, 0, 0, 0, 0, 0, 0, 0, 0, 0, 0, 0])
_uv = me_sphere.uv_layers.new(name='UVMap')
_uv.uv.foreach_set('vector', [0.412, 0.6765, 0.4641, 0.6709, 0.4696, 0.7334, 0.4103, 0.7417, 0.6309, 0.5211, 0.6463, 0.5, 0.6329, 0.5277, 0.6145, 0.5431, 0.6309, 0.5211, 0.6329, 0.5277, 0.6184, 0.5567, 0.596, 0.5667, 0.6145, 0.5431, 0.6184, 0.5567, 0.602, 0.5882, 0.5739, 0.5927, 0.596, 0.5667, 0.602, 0.5882, 0.5819, 0.6231, 0.5462, 0.621, 0.5739, 0.5927, 0.5819, 0.6231, 0.5555, 0.6619, 0.51, 0.6493, 0.5462, 0.621, 0.5555, 0.6619, 0.5193, 0.7018, 0.4641, 0.6709, 0.51, 0.6493, 0.5193, 0.7018, 0.4696, 0.7334, 0.5819, 0.6231, 0.602, 0.5882, 0.6098, 0.6065, 0.5925, 0.6496, 0.5555, 0.6619, 0.5819, 0.6231, 0.5925, 0.6496, 0.5689, 0.6985, 0.5193, 0.7018, 0.5555, 0.6619, 0.5689, 0.6985, 0.5336, 0.751, 0.4696, 0.7334, 0.5193, 0.7018, 0.5336, 0.751, 0.4791, 0.7951, 0.4103, 0.7417, 0.4696, 0.7334, 0.4791, 0.7951, 0.4074, 0.8072, 0.6329, 0.5277, 0.6463, 0.5, 0.6353, 0.5333, 0.6184, 0.5567, 0.6329, 0.5277, 0.6353, 0.5333, 0.6235, 0.5683, 0.602, 0.5882, 0.6184, 0.5567, 0.6235, 0.5683, 0.6098, 0.6065, 0.4074, 0.8072, 0.4791, 0.7951, 0.4961, 0.8547, 0.4016, 0.8729, 0.6353, 0.5333, 0.6463, 0.5, 0.6382, 0.5377, 0.6235, 0.5683, 0.6353, 0.5333, 0.6382, 0.5377, 0.6295, 0.5773, 0.6098, 0.6065, 0.6235, 0.5683, 0.6295, 0.5773, 0.6191, 0.6209, 0.5925, 0.6496, 0.6098, 0.6065, 0.6191, 0.6209, 0.6059, 0.6708, 0.5689, 0.6985, 0.5925, 0.6496, 0.6059, 0.6708, 0.5867, 0.7289, 0.5336, 0.751, 0.5689, 0.6985, 0.5867, 0.7289, 0.5551, 0.7944, 0.4791, 0.7951, 0.5336, 0.751, 0.5551, 0.7944, 0.4961, 0.8547, 0.5867, 0.7289, 0.6059, 0.6708, 0.6215, 0.6854, 0.609, 0.7507, 0.5551, 0.7944, 0.5867, 0.7289, 0.609, 0.7507, 0.5861, 0.8282, 0.4961, 0.8547, 0.5551, 0.7944, 0.5861, 0.8282, 0.5299, 0.909, 0.4016, 0.8729, 0.4961, 0.8547, 0.5299, 0.909, 0.3877, 0.9385, 0.6382, 0.5377, 0.6463, 0.5, 0.6415, 0.5406, 0.6295, 0.5773, 0.6382, 0.5377, 0.6415, 0.5406, 0.6361, 0.5833, 0.6191, 0.6209, 0.6295, 0.5773, 0.6361, 0.5833, 0.6298, 0.6307, 0.6059, 0.6708, 0.6191, 0.6209, 0.6298, 0.6307, 0.6215, 0.6854, 0.6415, 0.5406, 0.6463, 0.5, 0.6449, 0.5419, 0.6361, 0.5833, 0.6415, 0.5406, 0.6449, 0.5419, 0.6433, 0.5861, 0.6298, 0.6307, 0.6361, 0.5833, 0.6433, 0.5861, 0.6413, 0.6352, 0.6215, 0.6854, 0.6298, 0.6307, 0.6413, 0.6352, 0.6388, 0.6924, 0.609, 0.7507, 0.6215, 0.6854, 0.6388, 0.6924, 0.6348, 0.7615, 0.5861, 0.8282, 0.609, 0.7507, 0.6348, 0.7615, 0.6271, 0.8463, 0.5299, 0.909, 0.5861, 0.8282, 0.6271, 0.8463, 0.6019, 0.9463, 0.3877, 0.9385, 0.5299, 0.909, 0.6019, 0.9463, 0.323, 1.0, 0.6348, 0.7615, 0.6388, 0.6924, 0.6566, 0.691, 0.6619, 0.7598, 0.6271, 0.8463, 0.6348, 0.7615, 0.6619, 0.7598, 0.6722, 0.844, 0.6019, 0.9463, 0.6271, 0.8463, 0.6722, 0.844, 0.705, 0.9422, 0.323, 1.0, 0.6019, 0.9463, 0.705, 0.9422, 0.9491, 0.9915, 0.6449, 0.5419, 0.6463, 0.5, 0.6483, 0.5416, 0.6433, 0.5861, 0.6449, 0.5419, 0.6483, 0.5416, 0.6505, 0.5855, 0.6413, 0.6352, 0.6433, 0.5861, 0.6505, 0.5855, 0.6531, 0.6342, 0.6388, 0.6924, 0.6413, 0.6352, 0.6531, 0.6342, 0.6566, 0.691, 0.6505, 0.5855, 0.6483, 0.5416, 0.6517, 0.5397, 0.6576, 0.5815, 0.6531, 0.6342, 0.6505, 0.5855, 0.6576, 0.5815, 0.6645, 0.6278, 0.6566, 0.691, 0.6531, 0.6342, 0.6645, 0.6278, 0.6736, 0.6815, 0.6619, 0.7598, 0.6566, 0.691, 0.6736, 0.6815, 0.6873, 0.7456, 0.6722, 0.844, 0.6619, 0.7598, 0.6873, 0.7456, 0.7119, 0.8215, 0.705, 0.9422, 0.6722, 0.844, 0.7119, 0.8215, 0.7697, 0.8997, 0.9491, 0.9915, 0.705, 0.9422, 0.7697, 0.8997, 0.9017, 0.9271, 0.6483, 0.5416, 0.6463, 0.5, 0.6517, 0.5397, 0.7119, 0.8215, 0.6873, 0.7456, 0.7089, 0.7208, 0.7413, 0.7842, 0.7697, 0.8997, 0.7119, 0.8215, 0.7413, 0.7842, 0.7998, 0.8422, 0.9017, 0.9271, 0.7697, 0.8997, 0.7998, 0.8422, 0.8898, 0.8595, 0.6517, 0.5397, 0.6463, 0.5, 0.6549, 0.5363, 0.6576, 0.5815, 0.6517, 0.5397, 0.6549, 0.5363, 0.6641, 0.5744, 0.6645, 0.6278, 0.6576, 0.5815, 0.6641, 0.5744, 0.675, 0.6164, 0.6736, 0.6815, 0.6645, 0.6278, 0.675, 0.6164, 0.6889, 0.6645, 0.6873, 0.7456, 0.6736, 0.6815, 0.6889, 0.6645, 0.7089, 0.7208, 0.412, 0.6765, 0.4103, 0.7417, 0.3547, 0.7219, 0.3624, 0.6632, 0.2182, 0.5237, 0.216, 0.5312, 0.2008, 0.5, 0.2358, 0.5472, 0.2315, 0.5623, 0.216, 0.5312, 0.2182, 0.5237, 0.2539, 0.5701, 0.2477, 0.5928, 0.2315, 0.5623, 0.2358, 0.5472, 0.2727, 0.5921, 0.2648, 0.6224, 0.2477, 0.5928, 0.2539, 0.5701, 0.2924, 0.6128, 0.2833, 0.6506, 0.2648, 0.6224, 0.2727, 0.5921, 0.3216, 0.6383, 0.312, 0.6862, 0.2833, 0.6506, 0.2924, 0.6128, 0.3624, 0.6632, 0.3547, 0.7219, 0.312, 0.6862, 0.3216, 0.6383, 0.2648, 0.6224, 0.2542, 0.6486, 0.2395, 0.6121, 0.2477, 0.5928, 0.2833, 0.6506, 0.2707, 0.6841, 0.2542, 0.6486, 0.2648, 0.6224, 0.312, 0.6862, 0.2977, 0.7301, 0.2707, 0.6841, 0.2833, 0.6506, 0.3547, 0.7219, 0.3422, 0.7787, 0.2977, 0.7301, 0.312, 0.6862, 0.4103, 0.7417, 0.4074, 0.8072, 0.3422, 0.7787, 0.3547, 0.7219, 0.216, 0.5312, 0.2132, 0.5376, 0.2008, 0.5, 0.2315, 0.5623, 0.226, 0.575, 0.2132, 0.5376, 0.216, 0.5312, 0.2477, 0.5928, 0.2395, 0.6121, 0.226, 0.575, 0.2315, 0.5623, 0.4074, 0.8072, 0.4016, 0.8729, 0.3213, 0.8316, 0.3422, 0.7787, 0.2132, 0.5376, 0.2099, 0.5424, 0.2008, 0.5, 0.226, 0.575, 0.2194, 0.5849, 0.2099, 0.5424, 0.2132, 0.5376, 0.2395, 0.6121, 0.2296, 0.6274, 0.2194, 0.5849, 0.226, 0.575, 0.2542, 0.6486, 0.2409, 0.6697, 0.2296, 0.6274, 0.2395, 0.6121, 0.2707, 0.6841, 0.2541, 0.7116, 0.2409, 0.6697, 0.2542, 0.6486, 0.2977, 0.7301, 0.2773, 0.7679, 0.2541, 0.7116, 0.2707, 0.6841, 0.3422, 0.7787, 0.3213, 0.8316, 0.2773, 0.7679, 0.2977, 0.7301, 0.2541, 0.7116, 0.2339, 0.731, 0.2254, 0.6842, 0.2409, 0.6697, 0.2773, 0.7679, 0.2499, 0.7961, 0.2339, 0.731, 0.2541, 0.7116, 0.3213, 0.8316, 0.286, 0.8759, 0.2499, 0.7961, 0.2773, 0.7679, 0.4016, 0.8729, 0.3877, 0.9385, 0.286, 0.8759, 0.3213, 0.8316, 0.2099, 0.5424, 0.2063, 0.5457, 0.2008, 0.5, 0.2194, 0.5849, 0.212, 0.5916, 0.2063, 0.5457, 0.2099, 0.5424, 0.2296, 0.6274, 0.2183, 0.6377, 0.212, 0.5916, 0.2194, 0.5849, 0.2409, 0.6697, 0.2254, 0.6842, 0.2183, 0.6377, 0.2296, 0.6274, 0.2063, 0.5457, 0.2024, 0.5472, 0.2008, 0.5, 0.212, 0.5916, 0.2042, 0.5946, 0.2024, 0.5472, 0.2063, 0.5457, 0.2183, 0.6377, 0.2061, 0.6425, 0.2042, 0.5946, 0.212, 0.5916, 0.2254, 0.6842, 0.2083, 0.6911, 0.2061, 0.6425, 0.2183, 0.6377, 0.2339, 0.731, 0.211, 0.7405, 0.2083, 0.6911, 0.2254, 0.6842, 0.2499, 0.7961, 0.2162, 0.8106, 0.211, 0.7405, 0.2339, 0.731, 0.286, 0.8759, 0.2297, 0.9025, 0.2162, 0.8106, 0.2499, 0.7961, 0.3877, 0.9385, 0.323, 1.0, 0.2297, 0.9025, 0.286, 0.8759, 0.211, 0.7405, 0.1871, 0.7389, 0.1907, 0.6898, 0.2083, 0.6911, 0.2162, 0.8106, 0.1801, 0.8086, 0.1871, 0.7389, 0.211, 0.7405, 0.2297, 0.9025, 0.1621, 0.8995, 0.1801, 0.8086, 0.2162, 0.8106, 0.323, 1.0, 0.05812, 0.9915, 0.1621, 0.8995, 0.2297, 0.9025, 0.2024, 0.5472, 0.1985, 0.5468, 0.2008, 0.5, 0.2042, 0.5946, 0.1962, 0.594, 0.1985, 0.5468, 0.2024, 0.5472, 0.2061, 0.6425, 0.1936, 0.6415, 0.1962, 0.594, 0.2042, 0.5946, 0.2083, 0.6911, 0.1907, 0.6898, 0.1936, 0.6415, 0.2061, 0.6425, 0.1962, 0.594, 0.1884, 0.5896, 0.1947, 0.5447, 0.1985, 0.5468, 0.1936, 0.6415, 0.1815, 0.6347, 0.1884, 0.5896, 0.1962, 0.594, 0.1907, 0.6898, 0.1737, 0.6803, 0.1815, 0.6347, 0.1936, 0.6415, 0.1871, 0.7389, 0.1644, 0.7263, 0.1737, 0.6803, 0.1907, 0.6898, 0.1801, 0.8086, 0.1471, 0.7901, 0.1644, 0.7263, 0.1871, 0.7389, 0.1621, 0.8995, 0.109, 0.868, 0.1471, 0.7901, 0.1801, 0.8086, 0.05812, 0.9915, 0.01074, 0.9271, 0.109, 0.868, 0.1621, 0.8995, 0.1985, 0.5468, 0.1947, 0.5447, 0.2008, 0.5, 0.1471, 0.7901, 0.1209, 0.7585, 0.1448, 0.704, 0.1644, 0.7263, 0.109, 0.868, 0.07648, 0.82, 0.1209, 0.7585, 0.1471, 0.7901, 0.9017, 0.9271, 0.8898, 0.8595, 0.9675, 0.82, 1.0, 0.868, 0.1947, 0.5447, 0.1912, 0.5409, 0.2008, 0.5, 0.1884, 0.5896, 0.1812, 0.5817, 0.1912, 0.5409, 0.1947, 0.5447, 0.1815, 0.6347, 0.1704, 0.6226, 0.1812, 0.5817, 0.1884, 0.5896, 0.1737, 0.6803, 0.1585, 0.6634, 0.1704, 0.6226, 0.1815, 0.6347, 0.1644, 0.7263, 0.1448, 0.704, 0.1585, 0.6634, 0.1737, 0.6803, 0.3654, 0.006003, 0.3654, 0.006003, 0.3654, 0.006003, 0.3654, 0.006003, 0.3654, 0.02124, 0.3654, 0.02124, 0.3654, 0.02124, 0.3654, 0.02124, 0.3654, 0.02138, 0.3654, 0.02138, 0.3654, 0.02138, 0.3654, 0.02138, 0.4387, 0.008851, 0.4381, 0.01112, 0.443, 0.01119, 0.3654, 0.006003, 0.3654, 0.006003, 0.3654, 0.006003, 0.3654, 0.006003, 0.3654, 0.02124, 0.3654, 0.02124, 0.3654, 0.02124, 0.3654, 0.02124, 0.3654, 0.02138, 0.3654, 0.02138, 0.3654, 0.02138, 0.3654, 0.02138, 0.3654, 0.02152, 0.3654, 0.02152, 0.3654, 0.02152, 0.3654, 0.02152, 0.3654, 0.02152, 0.3654, 0.02152, 0.3654, 0.02152, 0.3654, 0.02152, 0.3654, 0.006003, 0.3654, 0.006003, 0.3654, 0.006003, 0.3654, 0.006003, 0.3654, 0.02124, 0.3654, 0.02124, 0.3654, 0.02124, 0.3654, 0.02124, 0.4402, 0.00614, 0.4395, 0.008366, 0.4443, 0.008714, 0.3654, 0.01132, 0.3701, 0.01132, 0.3701, 0.01367, 0.3654, 0.01367, 0.3748, 0.01132, 0.3795, 0.01132, 0.3795, 0.01367, 0.3748, 0.01367, 0.3701, 0.01132, 0.3748, 0.01132, 0.3748, 0.01367, 0.3701, 0.01367, 0.3748, 0.01628, 0.3795, 0.01628, 0.3795, 0.01863, 0.3748, 0.01863, 0.3654, 0.02152, 0.3654, 0.02152, 0.3654, 0.02152, 0.3654, 0.02152, 0.442, 0.003207, 0.4411, 0.005389, 0.4459, 0.006003, 0.3701, 0.01628, 0.3748, 0.01628, 0.3748, 0.01863, 0.3701, 0.01863, 0.3654, 0.01628, 0.3701, 0.01628, 0.3701, 0.01863, 0.3654, 0.01863, 0.3748, 0.01876, 0.3795, 0.01876, 0.3795, 0.02111, 0.3748, 0.02111, 0.3701, 0.01876, 0.3748, 0.01876, 0.3748, 0.02111, 0.3701, 0.02111, 0.3654, 0.01119, 0.443, 0.01119, 0.4381, 0.01112, 0.4439, 6.855e-05, 0.443, 0.002203, 0.4477, 0.00307, 0.3654, 0.02138, 0.3654, 0.02138, 0.3654, 0.02138, 0.3654, 0.02138, 0.3654, 0.01876, 0.3701, 0.01876, 0.3701, 0.02111, 0.3654, 0.02111, 0.3748, 0.0138, 0.3795, 0.0138, 0.3795, 0.01615, 0.3748, 0.01615, 0.3701, 0.0138, 0.3748, 0.0138, 0.3748, 0.01615, 0.3701, 0.01615, 0.3654, 0.0138, 0.3701, 0.0138, 0.3701, 0.01615, 0.3654, 0.01615, 0.3654, 0.02152, 0.3654, 0.02152, 0.3654, 0.02152, 0.3654, 0.02152, 0.3654, 0.02138, 0.3654, 0.02138, 0.3654, 0.02138, 0.3654, 0.02138, 0.3654, 0.006003, 0.3654, 0.006003, 0.3654, 0.006003, 0.3654, 0.006003, 0.3654, 0.02138, 0.3654, 0.02138, 0.3654, 0.02138, 0.3654, 0.02138, 0.3654, 0.02124, 0.3654, 0.02124, 0.3654, 0.02124, 0.3654, 0.02124, 0.3654, 0.02152, 0.3654, 0.02152, 0.3654, 0.02152, 0.3654, 0.02152, 0.3654, 0.02124, 0.3654, 0.02124, 0.3654, 0.02124, 0.3654, 0.02124, 0.3654, 0.006003, 0.3654, 0.006003, 0.3654, 0.006003, 0.3654, 0.006003, 0.3654, 0.02152, 0.3654, 0.02152, 0.3654, 0.02152, 0.3654, 0.02152, 0.3654, 0.02138, 0.3654, 0.02138, 0.3654, 0.02138, 0.3654, 0.02138, 0.3654, 0.02124, 0.3654, 0.02124, 0.3654, 0.02124, 0.3654, 0.02124, 0.3654, 0.006003, 0.3654, 0.006003, 0.3654, 0.006003, 0.3654, 0.006003, 0.3654, 0.02124, 0.3654, 0.02124, 0.3654, 0.02124, 0.3654, 0.02124, 0.3654, 0.02152, 0.3654, 0.02152, 0.3654, 0.02152, 0.3654, 0.02152, 0.3654, 0.02138, 0.3654, 0.02138, 0.3654, 0.02138, 0.3654, 0.02138, 0.3654, 0.006003, 0.3654, 0.006003, 0.3654, 0.006003, 0.3654, 0.006003, 0.4387, 0.008851, 0.443, 0.01119, 0.3654, 0.01119, 0.3654, 0.02124, 0.3654, 0.02124, 0.3654, 0.02124, 0.3654, 0.02124, 0.3654, 0.02124, 0.3654, 0.02124, 0.3654, 0.02124, 0.3654, 0.02124, 0.3654, 0.02124, 0.3654, 0.02124, 0.3654, 0.02124, 0.3654, 0.02124, 0.3654, 0.02152, 0.3654, 0.02152, 0.3654, 0.02152, 0.3654, 0.02152, 0.3654, 0.02152, 0.3654, 0.02152, 0.3654, 0.02152, 0.3654, 0.02152, 0.3654, 0.02152, 0.3654, 0.02152, 0.3654, 0.02152, 0.3654, 0.02152, 0.3654, 0.006003, 0.3654, 0.006003, 0.3654, 0.006003, 0.3654, 0.006003, 0.3654, 0.006003, 0.3654, 0.006003, 0.3654, 0.006003, 0.3654, 0.006003, 0.3654, 0.006003, 0.3654, 0.006003, 0.3654, 0.006003, 0.3654, 0.006003, 0.443, 0.002203, 0.3654, 0.00307, 0.4477, 0.00307, 0.4439, 6.855e-05, 0.4477, 0.00307, 0.3654, 0.00307, 0.3654, 0.02138, 0.3654, 0.02138, 0.3654, 0.02138, 0.3654, 0.02138, 0.3654, 0.02138, 0.3654, 0.02138, 0.3654, 0.02138, 0.3654, 0.02138, 0.3654, 0.02138, 0.3654, 0.02138, 0.3654, 0.02138, 0.3654, 0.02138, 0.4411, 0.005389, 0.3654, 0.006003, 0.4459, 0.006003, 0.3654, 0.006003, 0.4459, 0.006003, 0.3654, 0.006003, 0.4402, 0.00614, 0.4443, 0.008714, 0.3654, 0.008714, 0.4395, 0.008366, 0.3654, 0.008714, 0.4443, 0.008714, 0.3654, 0.01119, 0.443, 0.01119, 0.3654, 0.01119, 0.3654, 0.008714, 0.4443, 0.008714, 0.3654, 0.008714, 0.3654, 0.006003, 0.4459, 0.006003, 0.3654, 0.006003, 0.3654, 0.00307, 0.4477, 0.00307, 0.3654, 0.00307, 0.8806, 0.3235, 0.8797, 0.3889, 0.8317, 0.3922, 0.8285, 0.3291, 0.6617, 0.4789, 0.6631, 0.4864, 0.6463, 0.5, 0.6781, 0.4569, 0.6808, 0.4722, 0.6631, 0.4864, 0.6617, 0.4789, 0.6966, 0.4333, 0.7007, 0.457, 0.6808, 0.4722, 0.6781, 0.4569, 0.7187, 0.4073, 0.7239, 0.4405, 0.7007, 0.457, 0.6966, 0.4333, 0.7465, 0.379, 0.7525, 0.4227, 0.7239, 0.4405, 0.7187, 0.4073, 0.7826, 0.3507, 0.7882, 0.4053, 0.7525, 0.4227, 0.7465, 0.379, 0.8285, 0.3291, 0.8317, 0.3922, 0.7882, 0.4053, 0.7826, 0.3507, 0.7239, 0.4405, 0.7266, 0.4755, 0.7028, 0.4823, 0.7007, 0.457, 0.7525, 0.4227, 0.7554, 0.4682, 0.7266, 0.4755, 0.7239, 0.4405, 0.7882, 0.4053, 0.7909, 0.4611, 0.7554, 0.4682, 0.7525, 0.4227, 0.8317, 0.3922, 0.8331, 0.4559, 0.7909, 0.4611, 0.7882, 0.4053, 0.8797, 0.3889, 0.8792, 0.4545, 0.8331, 0.4559, 0.8317, 0.3922, 0.6631, 0.4864, 0.6638, 0.4944, 0.6463, 0.5, 0.6808, 0.4722, 0.6823, 0.4885, 0.6638, 0.4944, 0.6631, 0.4864, 0.7007, 0.457, 0.7028, 0.4823, 0.6823, 0.4885, 0.6808, 0.4722, 0.8792, 0.4545, 0.8792, 0.5207, 0.8332, 0.5201, 0.8331, 0.4559, 0.6638, 0.4944, 0.6638, 0.5026, 0.6463, 0.5, 0.6823, 0.4885, 0.6824, 0.5052, 0.6638, 0.5026, 0.6638, 0.4944, 0.7028, 0.4823, 0.7029, 0.5081, 0.6824, 0.5052, 0.6823, 0.4885, 0.7266, 0.4755, 0.7268, 0.5112, 0.7029, 0.5081, 0.7028, 0.4823, 0.7554, 0.4682, 0.7556, 0.5144, 0.7268, 0.5112, 0.7266, 0.4755, 0.7909, 0.4611, 0.791, 0.5177, 0.7556, 0.5144, 0.7554, 0.4682, 0.8331, 0.4559, 0.8332, 0.5201, 0.791, 0.5177, 0.7909, 0.4611, 0.7556, 0.5144, 0.7531, 0.5606, 0.7245, 0.5467, 0.7268, 0.5112, 0.791, 0.5177, 0.7887, 0.5744, 0.7531, 0.5606, 0.7556, 0.5144, 0.8332, 0.5201, 0.832, 0.5848, 0.7887, 0.5744, 0.791, 0.5177, 0.8792, 0.5207, 0.8796, 0.5874, 0.832, 0.5848, 0.8332, 0.5201, 0.6638, 0.5026, 0.6632, 0.5107, 0.6463, 0.5, 0.6824, 0.5052, 0.6811, 0.5218, 0.6632, 0.5107, 0.6638, 0.5026, 0.7029, 0.5081, 0.7011, 0.5337, 0.6811, 0.5218, 0.6824, 0.5052, 0.7268, 0.5112, 0.7245, 0.5467, 0.7011, 0.5337, 0.7029, 0.5081, 0.6632, 0.5107, 0.662, 0.5184, 0.6463, 0.5, 0.6811, 0.5218, 0.6786, 0.5376, 0.662, 0.5184, 0.6632, 0.5107, 0.7011, 0.5337, 0.6973, 0.5582, 0.6786, 0.5376, 0.6811, 0.5218, 0.7245, 0.5467, 0.7196, 0.5809, 0.6973, 0.5582, 0.7011, 0.5337, 0.7531, 0.5606, 0.7476, 0.6058, 0.7196, 0.5809, 0.7245, 0.5467, 0.7887, 0.5744, 0.7836, 0.6307, 0.7476, 0.6058, 0.7531, 0.5606, 0.832, 0.5848, 0.8291, 0.6499, 0.7836, 0.6307, 0.7887, 0.5744, 0.8796, 0.5874, 0.8804, 0.6548, 0.8291, 0.6499, 0.832, 0.5848, 0.7476, 0.6058, 0.7387, 0.6486, 0.7121, 0.6129, 0.7196, 0.5809, 0.7836, 0.6307, 0.775, 0.6856, 0.7387, 0.6486, 0.7476, 0.6058, 0.8291, 0.6499, 0.824, 0.7151, 0.775, 0.6856, 0.7836, 0.6307, 0.8804, 0.6548, 0.882, 0.7228, 0.824, 0.7151, 0.8291, 0.6499, 0.662, 0.5184, 0.6601, 0.5254, 0.6463, 0.5, 0.6786, 0.5376, 0.6748, 0.552, 0.6601, 0.5254, 0.662, 0.5184, 0.6973, 0.5582, 0.6916, 0.5808, 0.6748, 0.552, 0.6786, 0.5376, 0.7196, 0.5809, 0.7121, 0.6129, 0.6916, 0.5808, 0.6973, 0.5582, 0.6748, 0.552, 0.6699, 0.5644, 0.6577, 0.5315, 0.6601, 0.5254, 0.6916, 0.5808, 0.6841, 0.6005, 0.6699, 0.5644, 0.6748, 0.552, 0.7121, 0.6129, 0.7018, 0.6412, 0.6841, 0.6005, 0.6916, 0.5808, 0.7387, 0.6486, 0.7259, 0.6877, 0.7018, 0.6412, 0.7121, 0.6129, 0.775, 0.6856, 0.7615, 0.7377, 0.7259, 0.6877, 0.7387, 0.6486, 0.824, 0.7151, 0.8153, 0.7797, 0.7615, 0.7377, 0.775, 0.6856, 0.882, 0.7228, 0.8847, 0.7912, 0.8153, 0.7797, 0.824, 0.7151, 0.6601, 0.5254, 0.6577, 0.5315, 0.6463, 0.5, 0.7615, 0.7377, 0.7413, 0.7842, 0.7089, 0.7208, 0.7259, 0.6877, 0.8153, 0.7797, 0.7998, 0.8422, 0.7413, 0.7842, 0.7615, 0.7377, 0.8847, 0.7912, 0.8898, 0.8595, 0.7998, 0.8422, 0.8153, 0.7797, 0.6577, 0.5315, 0.6549, 0.5363, 0.6463, 0.5, 0.6699, 0.5644, 0.6641, 0.5744, 0.6549, 0.5363, 0.6577, 0.5315, 0.6841, 0.6005, 0.675, 0.6164, 0.6641, 0.5744, 0.6699, 0.5644, 0.7018, 0.6412, 0.6889, 0.6645, 0.675, 0.6164, 0.6841, 0.6005, 0.7259, 0.6877, 0.7089, 0.7208, 0.6889, 0.6645, 0.7018, 0.6412, 0.8806, 0.3235, 0.9303, 0.3368, 0.9258, 0.3968, 0.8797, 0.3889, 0.1835, 0.4763, 0.2008, 0.5, 0.1819, 0.4847, 0.1658, 0.4528, 0.1835, 0.4763, 0.1819, 0.4847, 0.1629, 0.4695, 0.1477, 0.4299, 0.1658, 0.4528, 0.1629, 0.4695, 0.1435, 0.4548, 0.129, 0.4079, 0.1477, 0.4299, 0.1435, 0.4548, 0.1237, 0.4409, 0.1092, 0.3872, 0.129, 0.4079, 0.1237, 0.4409, 0.1034, 0.4278, 0.08003, 0.3617, 0.1092, 0.3872, 0.1034, 0.4278, 0.0741, 0.412, 0.03926, 0.3368, 0.08003, 0.3617, 0.0741, 0.412, 0.03481, 0.3968, 0.1237, 0.4409, 0.1435, 0.4548, 0.1413, 0.4813, 0.1211, 0.4756, 0.1034, 0.4278, 0.1237, 0.4409, 0.1211, 0.4756, 0.1004, 0.4703, 0.0741, 0.412, 0.1034, 0.4278, 0.1004, 0.4703, 0.07119, 0.4638, 0.03481, 0.3968, 0.0741, 0.412, 0.07119, 0.4638, 0.0327, 0.4577, 0.8797, 0.3889, 0.9258, 0.3968, 0.9237, 0.4577, 0.8792, 0.4545, 0.1819, 0.4847, 0.2008, 0.5, 0.1811, 0.4937, 0.1629, 0.4695, 0.1819, 0.4847, 0.1811, 0.4937, 0.1613, 0.4874, 0.1435, 0.4548, 0.1629, 0.4695, 0.1613, 0.4874, 0.1413, 0.4813, 0.8792, 0.4545, 0.9237, 0.4577, 0.9236, 0.5192, 0.8792, 0.5207, 0.1811, 0.4937, 0.2008, 0.5, 0.1811, 0.5029, 0.1613, 0.4874, 0.1811, 0.4937, 0.1811, 0.5029, 0.1612, 0.5058, 0.1413, 0.4813, 0.1613, 0.4874, 0.1612, 0.5058, 0.1412, 0.5085, 0.1211, 0.4756, 0.1413, 0.4813, 0.1412, 0.5085, 0.1209, 0.5111, 0.1004, 0.4703, 0.1211, 0.4756, 0.1209, 0.5111, 0.1002, 0.5135, 0.07119, 0.4638, 0.1004, 0.4703, 0.1002, 0.5135, 0.071, 0.5164, 0.0327, 0.4577, 0.07119, 0.4638, 0.071, 0.5164, 0.03256, 0.5192, 0.1002, 0.5135, 0.1209, 0.5111, 0.1232, 0.5464, 0.1028, 0.5566, 0.071, 0.5164, 0.1002, 0.5135, 0.1028, 0.5566, 0.0735, 0.5691, 0.03256, 0.5192, 0.071, 0.5164, 0.0735, 0.5691, 0.03437, 0.5811, 0.8792, 0.5207, 0.9236, 0.5192, 0.9254, 0.5811, 0.8796, 0.5874, 0.1811, 0.5029, 0.2008, 0.5, 0.1818, 0.5121, 0.1612, 0.5058, 0.1811, 0.5029, 0.1818, 0.5121, 0.1625, 0.5239, 0.1412, 0.5085, 0.1612, 0.5058, 0.1625, 0.5239, 0.1431, 0.5354, 0.1209, 0.5111, 0.1412, 0.5085, 0.1431, 0.5354, 0.1232, 0.5464, 0.1818, 0.5121, 0.2008, 0.5, 0.1832, 0.5208, 0.1625, 0.5239, 0.1818, 0.5121, 0.1832, 0.5208, 0.1653, 0.5412, 0.1431, 0.5354, 0.1625, 0.5239, 0.1653, 0.5412, 0.147, 0.5612, 0.1232, 0.5464, 0.1431, 0.5354, 0.147, 0.5612, 0.128, 0.5804, 0.1028, 0.5566, 0.1232, 0.5464, 0.128, 0.5804, 0.1082, 0.5986, 0.0735, 0.5691, 0.1028, 0.5566, 0.1082, 0.5986, 0.07896, 0.6211, 0.03437, 0.5811, 0.0735, 0.5691, 0.07896, 0.6211, 0.03844, 0.643, 0.8796, 0.5874, 0.9254, 0.5811, 0.9294, 0.643, 0.8804, 0.6548, 0.1082, 0.5986, 0.128, 0.5804, 0.1355, 0.6122, 0.1168, 0.6382, 0.07896, 0.6211, 0.1082, 0.5986, 0.1168, 0.6382, 0.08798, 0.6712, 0.03844, 0.643, 0.07896, 0.6211, 0.08798, 0.6712, 0.04554, 0.7044, 0.8804, 0.6548, 0.9294, 0.643, 0.9365, 0.7044, 0.882, 0.7228, 0.1832, 0.5208, 0.2008, 0.5, 0.1853, 0.5287, 0.1653, 0.5412, 0.1832, 0.5208, 0.1853, 0.5287, 0.1694, 0.557, 0.147, 0.5612, 0.1653, 0.5412, 0.1694, 0.557, 0.1529, 0.585, 0.128, 0.5804, 0.147, 0.5612, 0.1529, 0.585, 0.1355, 0.6122, 0.1694, 0.557, 0.1853, 0.5287, 0.188, 0.5355, 0.1748, 0.5708, 0.1529, 0.585, 0.1694, 0.557, 0.1748, 0.5708, 0.1608, 0.6058, 0.1355, 0.6122, 0.1529, 0.585, 0.1608, 0.6058, 0.1457, 0.6403, 0.1168, 0.6382, 0.1355, 0.6122, 0.1457, 0.6403, 0.1289, 0.674, 0.08798, 0.6712, 0.1168, 0.6382, 0.1289, 0.674, 0.1015, 0.7178, 0.04554, 0.7044, 0.08798, 0.6712, 0.1015, 0.7178, 0.05722, 0.7641, 0.882, 0.7228, 0.9365, 0.7044, 0.9482, 0.7641, 0.8847, 0.7912, 0.1853, 0.5287, 0.2008, 0.5, 0.188, 0.5355, 0.1015, 0.7178, 0.1289, 0.674, 0.1448, 0.704, 0.1209, 0.7585, 0.05722, 0.7641, 0.1015, 0.7178, 0.1209, 0.7585, 0.07648, 0.82, 0.8847, 0.7912, 0.9482, 0.7641, 0.9675, 0.82, 0.8898, 0.8595, 0.188, 0.5355, 0.2008, 0.5, 0.1912, 0.5409, 0.1748, 0.5708, 0.188, 0.5355, 0.1912, 0.5409, 0.1812, 0.5817, 0.1608, 0.6058, 0.1748, 0.5708, 0.1812, 0.5817, 0.1704, 0.6226, 0.1457, 0.6403, 0.1608, 0.6058, 0.1704, 0.6226, 0.1585, 0.6634, 0.1289, 0.674, 0.1457, 0.6403, 0.1585, 0.6634, 0.1448, 0.704, 0.3654, 0.006003, 0.3654, 0.006003, 0.3654, 0.006003, 0.3654, 0.006003, 0.3654, 0.02124, 0.3654, 0.02124, 0.3654, 0.02124, 0.3654, 0.02124, 0.3654, 0.02138, 0.3654, 0.02138, 0.3654, 0.02138, 0.3654, 0.02138, 0.4387, 0.008851, 0.443, 0.01119, 0.4381, 0.01112, 0.3654, 0.006003, 0.3654, 0.006003, 0.3654, 0.006003, 0.3654, 0.006003, 0.3654, 0.02124, 0.3654, 0.02124, 0.3654, 0.02124, 0.3654, 0.02124, 0.3654, 0.02138, 0.3654, 0.02138, 0.3654, 0.02138, 0.3654, 0.02138, 0.3654, 0.02152, 0.3654, 0.02152, 0.3654, 0.02152, 0.3654, 0.02152, 0.3654, 0.02152, 0.3654, 0.02152, 0.3654, 0.02152, 0.3654, 0.02152, 0.3654, 0.006003, 0.3654, 0.006003, 0.3654, 0.006003, 0.3654, 0.006003, 0.3654, 0.02124, 0.3654, 0.02124, 0.3654, 0.02124, 0.3654, 0.02124, 0.4402, 0.00614, 0.4443, 0.008714, 0.4395, 0.008366, 0.3654, 0.01132, 0.3654, 0.01367, 0.3701, 0.01367, 0.3701, 0.01132, 0.3748, 0.01132, 0.3748, 0.01367, 0.3795, 0.01367, 0.3795, 0.01132, 0.3701, 0.01132, 0.3701, 0.01367, 0.3748, 0.01367, 0.3748, 0.01132, 0.3748, 0.01628, 0.3748, 0.01863, 0.3795, 0.01863, 0.3795, 0.01628, 0.3654, 0.02152, 0.3654, 0.02152, 0.3654, 0.02152, 0.3654, 0.02152, 0.442, 0.003207, 0.4459, 0.006003, 0.4411, 0.005389, 0.3701, 0.01628, 0.3701, 0.01863, 0.3748, 0.01863, 0.3748, 0.01628, 0.3654, 0.01628, 0.3654, 0.01863, 0.3701, 0.01863, 0.3701, 0.01628, 0.3748, 0.01876, 0.3748, 0.02111, 0.3795, 0.02111, 0.3795, 0.01876, 0.3701, 0.01876, 0.3701, 0.02111, 0.3748, 0.02111, 0.3748, 0.01876, 0.3654, 0.01119, 0.4381, 0.01112, 0.443, 0.01119, 0.4439, 6.855e-05, 0.4477, 0.00307, 0.443, 0.002203, 0.3654, 0.02138, 0.3654, 0.02138, 0.3654, 0.02138, 0.3654, 0.02138, 0.3654, 0.01876, 0.3654, 0.02111, 0.3701, 0.02111, 0.3701, 0.01876, 0.3748, 0.0138, 0.3748, 0.01615, 0.3795, 0.01615, 0.3795, 0.0138, 0.3701, 0.0138, 0.3701, 0.01615, 0.3748, 0.01615, 0.3748, 0.0138, 0.3654, 0.0138, 0.3654, 0.01615, 0.3701, 0.01615, 0.3701, 0.0138, 0.3654, 0.02152, 0.3654, 0.02152, 0.3654, 0.02152, 0.3654, 0.02152, 0.3654, 0.02138, 0.3654, 0.02138, 0.3654, 0.02138, 0.3654, 0.02138, 0.3654, 0.006003, 0.3654, 0.006003, 0.3654, 0.006003, 0.3654, 0.006003, 0.3654, 0.02138, 0.3654, 0.02138, 0.3654, 0.02138, 0.3654, 0.02138, 0.3654, 0.02124, 0.3654, 0.02124, 0.3654, 0.02124, 0.3654, 0.02124, 0.3654, 0.02152, 0.3654, 0.02152, 0.3654, 0.02152, 0.3654, 0.02152, 0.3654, 0.02124, 0.3654, 0.02124, 0.3654, 0.02124, 0.3654, 0.02124, 0.3654, 0.006003, 0.3654, 0.006003, 0.3654, 0.006003, 0.3654, 0.006003, 0.3654, 0.02152, 0.3654, 0.02152, 0.3654, 0.02152, 0.3654, 0.02152, 0.3654, 0.02138, 0.3654, 0.02138, 0.3654, 0.02138, 0.3654, 0.02138, 0.3654, 0.02124, 0.3654, 0.02124, 0.3654, 0.02124, 0.3654, 0.02124, 0.3654, 0.006003, 0.3654, 0.006003, 0.3654, 0.006003, 0.3654, 0.006003, 0.3654, 0.02124, 0.3654, 0.02124, 0.3654, 0.02124, 0.3654, 0.02124, 0.3654, 0.02152, 0.3654, 0.02152, 0.3654, 0.02152, 0.3654, 0.02152, 0.3654, 0.02138, 0.3654, 0.02138, 0.3654, 0.02138, 0.3654, 0.02138, 0.3654, 0.006003, 0.3654, 0.006003, 0.3654, 0.006003, 0.3654, 0.006003, 0.4387, 0.008851, 0.3654, 0.01119, 0.443, 0.01119, 0.3654, 0.02124, 0.3654, 0.02124, 0.3654, 0.02124, 0.3654, 0.02124, 0.3654, 0.02124, 0.3654, 0.02124, 0.3654, 0.02124, 0.3654, 0.02124, 0.3654, 0.02124, 0.3654, 0.02124, 0.3654, 0.02124, 0.3654, 0.02124, 0.3654, 0.02152, 0.3654, 0.02152, 0.3654, 0.02152, 0.3654, 0.02152, 0.3654, 0.02152, 0.3654, 0.02152, 0.3654, 0.02152, 0.3654, 0.02152, 0.3654, 0.02152, 0.3654, 0.02152, 0.3654, 0.02152, 0.3654, 0.02152, 0.3654, 0.006003, 0.3654, 0.006003, 0.3654, 0.006003, 0.3654, 0.006003, 0.3654, 0.006003, 0.3654, 0.006003, 0.3654, 0.006003, 0.3654, 0.006003, 0.3654, 0.006003, 0.3654, 0.006003, 0.3654, 0.006003, 0.3654, 0.006003, 0.443, 0.002203, 0.4477, 0.00307, 0.3654, 0.00307, 0.4439, 6.855e-05, 0.3654, 0.00307, 0.4477, 0.00307, 0.3654, 0.02138, 0.3654, 0.02138, 0.3654, 0.02138, 0.3654, 0.02138, 0.3654, 0.02138, 0.3654, 0.02138, 0.3654, 0.02138, 0.3654, 0.02138, 0.3654, 0.02138, 0.3654, 0.02138, 0.3654, 0.02138, 0.3654, 0.02138, 0.4411, 0.005389, 0.4459, 0.006003, 0.3654, 0.006003, 0.3654, 0.006003, 0.3654, 0.006003, 0.4459, 0.006003, 0.4402, 0.00614, 0.3654, 0.008714, 0.4443, 0.008714, 0.4395, 0.008366, 0.4443, 0.008714, 0.3654, 0.008714, 0.3654, 0.01119, 0.3654, 0.01119, 0.443, 0.01119, 0.3654, 0.008714, 0.3654, 0.008714, 0.4443, 0.008714, 0.3654, 0.006003, 0.3654, 0.006003, 0.4459, 0.006003, 0.3654, 0.00307, 0.3654, 0.00307, 0.4477, 0.00307, 0.412, 0.6765, 0.4129, 0.6111, 0.461, 0.6078, 0.4641, 0.6709, 0.6309, 0.5211, 0.6295, 0.5136, 0.6463, 0.5, 0.6145, 0.5431, 0.6118, 0.5278, 0.6295, 0.5136, 0.6309, 0.5211, 0.596, 0.5667, 0.592, 0.543, 0.6118, 0.5278, 0.6145, 0.5431, 0.5739, 0.5927, 0.5687, 0.5595, 0.592, 0.543, 0.596, 0.5667, 0.5462, 0.621, 0.5402, 0.5773, 0.5687, 0.5595, 0.5739, 0.5927, 0.51, 0.6493, 0.5045, 0.5947, 0.5402, 0.5773, 0.5462, 0.621, 0.4641, 0.6709, 0.461, 0.6078, 0.5045, 0.5947, 0.51, 0.6493, 0.5687, 0.5595, 0.566, 0.5245, 0.5899, 0.5177, 0.592, 0.543, 0.5402, 0.5773, 0.5372, 0.5318, 0.566, 0.5245, 0.5687, 0.5595, 0.5045, 0.5947, 0.5018, 0.5389, 0.5372, 0.5318, 0.5402, 0.5773, 0.461, 0.6078, 0.4595, 0.5441, 0.5018, 0.5389, 0.5045, 0.5947, 0.4129, 0.6111, 0.4134, 0.5455, 0.4595, 0.5441, 0.461, 0.6078, 0.6295, 0.5136, 0.6288, 0.5056, 0.6463, 0.5, 0.6118, 0.5278, 0.6104, 0.5115, 0.6288, 0.5056, 0.6295, 0.5136, 0.592, 0.543, 0.5899, 0.5177, 0.6104, 0.5115, 0.6118, 0.5278, 0.4134, 0.5455, 0.4134, 0.4793, 0.4594, 0.4799, 0.4595, 0.5441, 0.6288, 0.5056, 0.6288, 0.4974, 0.6463, 0.5, 0.6104, 0.5115, 0.6103, 0.4948, 0.6288, 0.4974, 0.6288, 0.5056, 0.5899, 0.5177, 0.5897, 0.4919, 0.6103, 0.4948, 0.6104, 0.5115, 0.566, 0.5245, 0.5658, 0.4888, 0.5897, 0.4919, 0.5899, 0.5177, 0.5372, 0.5318, 0.537, 0.4855, 0.5658, 0.4888, 0.566, 0.5245, 0.5018, 0.5389, 0.5016, 0.4823, 0.537, 0.4855, 0.5372, 0.5318, 0.4595, 0.5441, 0.4594, 0.4799, 0.5016, 0.4823, 0.5018, 0.5389, 0.537, 0.4855, 0.5395, 0.4394, 0.5681, 0.4533, 0.5658, 0.4888, 0.5016, 0.4823, 0.5039, 0.4256, 0.5395, 0.4394, 0.537, 0.4855, 0.4594, 0.4799, 0.4606, 0.4152, 0.5039, 0.4256, 0.5016, 0.4823, 0.4134, 0.4793, 0.413, 0.4126, 0.4606, 0.4152, 0.4594, 0.4799, 0.6288, 0.4974, 0.6294, 0.4893, 0.6463, 0.5, 0.6103, 0.4948, 0.6115, 0.4782, 0.6294, 0.4893, 0.6288, 0.4974, 0.5897, 0.4919, 0.5915, 0.4663, 0.6115, 0.4782, 0.6103, 0.4948, 0.5658, 0.4888, 0.5681, 0.4533, 0.5915, 0.4663, 0.5897, 0.4919, 0.6294, 0.4893, 0.6307, 0.4816, 0.6463, 0.5, 0.6115, 0.4782, 0.614, 0.4624, 0.6307, 0.4816, 0.6294, 0.4893, 0.5915, 0.4663, 0.5953, 0.4418, 0.614, 0.4624, 0.6115, 0.4782, 0.5681, 0.4533, 0.573, 0.4191, 0.5953, 0.4418, 0.5915, 0.4663, 0.5395, 0.4394, 0.5451, 0.3942, 0.573, 0.4191, 0.5681, 0.4533, 0.5039, 0.4256, 0.509, 0.3693, 0.5451, 0.3942, 0.5395, 0.4394, 0.4606, 0.4152, 0.4635, 0.3501, 0.509, 0.3693, 0.5039, 0.4256, 0.413, 0.4126, 0.4122, 0.3452, 0.4635, 0.3501, 0.4606, 0.4152, 0.5451, 0.3942, 0.5539, 0.3514, 0.5805, 0.3871, 0.573, 0.4191, 0.509, 0.3693, 0.5177, 0.3144, 0.5539, 0.3514, 0.5451, 0.3942, 0.4635, 0.3501, 0.4686, 0.2849, 0.5177, 0.3144, 0.509, 0.3693, 0.4122, 0.3452, 0.4106, 0.2772, 0.4686, 0.2849, 0.4635, 0.3501, 0.6307, 0.4816, 0.6325, 0.4746, 0.6463, 0.5, 0.614, 0.4624, 0.6178, 0.448, 0.6325, 0.4746, 0.6307, 0.4816, 0.5953, 0.4418, 0.601, 0.4192, 0.6178, 0.448, 0.614, 0.4624, 0.573, 0.4191, 0.5805, 0.3871, 0.601, 0.4192, 0.5953, 0.4418, 0.6178, 0.448, 0.6227, 0.4356, 0.6349, 0.4685, 0.6325, 0.4746, 0.601, 0.4192, 0.6085, 0.3995, 0.6227, 0.4356, 0.6178, 0.448, 0.5805, 0.3871, 0.5908, 0.3588, 0.6085, 0.3995, 0.601, 0.4192, 0.5539, 0.3514, 0.5667, 0.3123, 0.5908, 0.3588, 0.5805, 0.3871, 0.5177, 0.3144, 0.5311, 0.2623, 0.5667, 0.3123, 0.5539, 0.3514, 0.4686, 0.2849, 0.4773, 0.2203, 0.5311, 0.2623, 0.5177, 0.3144, 0.4106, 0.2772, 0.4079, 0.2088, 0.4773, 0.2203, 0.4686, 0.2849, 0.6325, 0.4746, 0.6349, 0.4685, 0.6463, 0.5, 0.5311, 0.2623, 0.5513, 0.2158, 0.5838, 0.2792, 0.5667, 0.3123, 0.4773, 0.2203, 0.4928, 0.1578, 0.5513, 0.2158, 0.5311, 0.2623, 0.4079, 0.2088, 0.4028, 0.1405, 0.4928, 0.1578, 0.4773, 0.2203, 0.6349, 0.4685, 0.6377, 0.4637, 0.6463, 0.5, 0.6227, 0.4356, 0.6285, 0.4256, 0.6377, 0.4637, 0.6349, 0.4685, 0.6085, 0.3995, 0.6176, 0.3836, 0.6285, 0.4256, 0.6227, 0.4356, 0.5908, 0.3588, 0.6037, 0.3355, 0.6176, 0.3836, 0.6085, 0.3995, 0.5667, 0.3123, 0.5838, 0.2792, 0.6037, 0.3355, 0.5908, 0.3588, 0.412, 0.6765, 0.3624, 0.6632, 0.3668, 0.6031, 0.4129, 0.6111, 0.2182, 0.5237, 0.2008, 0.5, 0.2197, 0.5153, 0.2358, 0.5472, 0.2182, 0.5237, 0.2197, 0.5153, 0.2388, 0.5305, 0.2539, 0.5701, 0.2358, 0.5472, 0.2388, 0.5305, 0.2581, 0.5452, 0.2727, 0.5921, 0.2539, 0.5701, 0.2581, 0.5452, 0.2779, 0.5591, 0.2924, 0.6128, 0.2727, 0.5921, 0.2779, 0.5591, 0.2983, 0.5722, 0.3216, 0.6383, 0.2924, 0.6128, 0.2983, 0.5722, 0.3275, 0.588, 0.3624, 0.6632, 0.3216, 0.6383, 0.3275, 0.588, 0.3668, 0.6031, 0.2779, 0.5591, 0.2581, 0.5452, 0.2603, 0.5187, 0.2806, 0.5244, 0.2983, 0.5722, 0.2779, 0.5591, 0.2806, 0.5244, 0.3012, 0.5297, 0.3275, 0.588, 0.2983, 0.5722, 0.3012, 0.5297, 0.3304, 0.5362, 0.3668, 0.6031, 0.3275, 0.588, 0.3304, 0.5362, 0.3689, 0.5423, 0.4129, 0.6111, 0.3668, 0.6031, 0.3689, 0.5423, 0.4134, 0.5455, 0.2197, 0.5153, 0.2008, 0.5, 0.2205, 0.5063, 0.2388, 0.5305, 0.2197, 0.5153, 0.2205, 0.5063, 0.2403, 0.5126, 0.2581, 0.5452, 0.2388, 0.5305, 0.2403, 0.5126, 0.2603, 0.5187, 0.4134, 0.5455, 0.3689, 0.5423, 0.3691, 0.4808, 0.4134, 0.4793, 0.2205, 0.5063, 0.2008, 0.5, 0.2206, 0.4971, 0.2403, 0.5126, 0.2205, 0.5063, 0.2206, 0.4971, 0.2404, 0.4942, 0.2603, 0.5187, 0.2403, 0.5126, 0.2404, 0.4942, 0.2605, 0.4915, 0.2806, 0.5244, 0.2603, 0.5187, 0.2605, 0.4915, 0.2808, 0.4889, 0.3012, 0.5297, 0.2806, 0.5244, 0.2808, 0.4889, 0.3014, 0.4865, 0.3304, 0.5362, 0.3012, 0.5297, 0.3014, 0.4865, 0.3306, 0.4836, 0.3689, 0.5423, 0.3304, 0.5362, 0.3306, 0.4836, 0.3691, 0.4808, 0.3014, 0.4865, 0.2808, 0.4889, 0.2785, 0.4536, 0.2989, 0.4434, 0.3306, 0.4836, 0.3014, 0.4865, 0.2989, 0.4434, 0.3281, 0.4309, 0.3691, 0.4808, 0.3306, 0.4836, 0.3281, 0.4309, 0.3673, 0.4189, 0.4134, 0.4793, 0.3691, 0.4808, 0.3673, 0.4189, 0.413, 0.4126, 0.2206, 0.4971, 0.2008, 0.5, 0.2199, 0.4879, 0.2404, 0.4942, 0.2206, 0.4971, 0.2199, 0.4879, 0.2391, 0.4761, 0.2605, 0.4915, 0.2404, 0.4942, 0.2391, 0.4761, 0.2586, 0.4646, 0.2808, 0.4889, 0.2605, 0.4915, 0.2586, 0.4646, 0.2785, 0.4536, 0.2199, 0.4879, 0.2008, 0.5, 0.2184, 0.4792, 0.2391, 0.4761, 0.2199, 0.4879, 0.2184, 0.4792, 0.2363, 0.4588, 0.2586, 0.4646, 0.2391, 0.4761, 0.2363, 0.4588, 0.2546, 0.4388, 0.2785, 0.4536, 0.2586, 0.4646, 0.2546, 0.4388, 0.2736, 0.4196, 0.2989, 0.4434, 0.2785, 0.4536, 0.2736, 0.4196, 0.2935, 0.4014, 0.3281, 0.4309, 0.2989, 0.4434, 0.2935, 0.4014, 0.3227, 0.3789, 0.3673, 0.4189, 0.3281, 0.4309, 0.3227, 0.3789, 0.3632, 0.357, 0.413, 0.4126, 0.3673, 0.4189, 0.3632, 0.357, 0.4122, 0.3452, 0.2935, 0.4014, 0.2736, 0.4196, 0.2661, 0.3878, 0.2849, 0.3618, 0.3227, 0.3789, 0.2935, 0.4014, 0.2849, 0.3618, 0.3137, 0.3288, 0.3632, 0.357, 0.3227, 0.3789, 0.3137, 0.3288, 0.3561, 0.2956, 0.4122, 0.3452, 0.3632, 0.357, 0.3561, 0.2956, 0.4106, 0.2772, 0.2184, 0.4792, 0.2008, 0.5, 0.2163, 0.4713, 0.2363, 0.4588, 0.2184, 0.4792, 0.2163, 0.4713, 0.2322, 0.443, 0.2546, 0.4388, 0.2363, 0.4588, 0.2322, 0.443, 0.2487, 0.415, 0.2736, 0.4196, 0.2546, 0.4388, 0.2487, 0.415, 0.2661, 0.3878, 0.2322, 0.443, 0.2163, 0.4713, 0.2136, 0.4645, 0.2269, 0.4292, 0.2487, 0.415, 0.2322, 0.443, 0.2269, 0.4292, 0.2408, 0.3942, 0.2661, 0.3878, 0.2487, 0.415, 0.2408, 0.3942, 0.2559, 0.3597, 0.2849, 0.3618, 0.2661, 0.3878, 0.2559, 0.3597, 0.2728, 0.326, 0.3137, 0.3288, 0.2849, 0.3618, 0.2728, 0.326, 0.3001, 0.2822, 0.3561, 0.2956, 0.3137, 0.3288, 0.3001, 0.2822, 0.3444, 0.2359, 0.4106, 0.2772, 0.3561, 0.2956, 0.3444, 0.2359, 0.4079, 0.2088, 0.2163, 0.4713, 0.2008, 0.5, 0.2136, 0.4645, 0.3001, 0.2822, 0.2728, 0.326, 0.2569, 0.296, 0.2808, 0.2415, 0.3444, 0.2359, 0.3001, 0.2822, 0.2808, 0.2415, 0.3252, 0.18, 0.4079, 0.2088, 0.3444, 0.2359, 0.3252, 0.18, 0.4028, 0.1405, 0.2136, 0.4645, 0.2008, 0.5, 0.2105, 0.4591, 0.2269, 0.4292, 0.2136, 0.4645, 0.2105, 0.4591, 0.2205, 0.4183, 0.2408, 0.3942, 0.2269, 0.4292, 0.2205, 0.4183, 0.2312, 0.3774, 0.2559, 0.3597, 0.2408, 0.3942, 0.2312, 0.3774, 0.2431, 0.3366, 0.2728, 0.326, 0.2559, 0.3597, 0.2431, 0.3366, 0.2569, 0.296, 0.3654, 0.006003, 0.3654, 0.006003, 0.3654, 0.006003, 0.3654, 0.006003, 0.3654, 0.02124, 0.3654, 0.02124, 0.3654, 0.02124, 0.3654, 0.02124, 0.3654, 0.02138, 0.3654, 0.02138, 0.3654, 0.02138, 0.3654, 0.02138, 0.4387, 0.008851, 0.443, 0.01119, 0.4381, 0.01112, 0.3654, 0.006003, 0.3654, 0.006003, 0.3654, 0.006003, 0.3654, 0.006003, 0.3654, 0.02124, 0.3654, 0.02124, 0.3654, 0.02124, 0.3654, 0.02124, 0.3654, 0.02138, 0.3654, 0.02138, 0.3654, 0.02138, 0.3654, 0.02138, 0.3654, 0.02152, 0.3654, 0.02152, 0.3654, 0.02152, 0.3654, 0.02152, 0.3654, 0.02152, 0.3654, 0.02152, 0.3654, 0.02152, 0.3654, 0.02152, 0.3654, 0.006003, 0.3654, 0.006003, 0.3654, 0.006003, 0.3654, 0.006003, 0.3654, 0.02124, 0.3654, 0.02124, 0.3654, 0.02124, 0.3654, 0.02124, 0.4402, 0.00614, 0.4443, 0.008714, 0.4395, 0.008366, 0.3654, 0.01132, 0.3654, 0.01367, 0.3701, 0.01367, 0.3701, 0.01132, 0.3748, 0.01132, 0.3748, 0.01367, 0.3795, 0.01367, 0.3795, 0.01132, 0.3701, 0.01132, 0.3701, 0.01367, 0.3748, 0.01367, 0.3748, 0.01132, 0.3748, 0.01628, 0.3748, 0.01863, 0.3795, 0.01863, 0.3795, 0.01628, 0.3654, 0.02152, 0.3654, 0.02152, 0.3654, 0.02152, 0.3654, 0.02152, 0.442, 0.003207, 0.4459, 0.006003, 0.4411, 0.005389, 0.3701, 0.01628, 0.3701, 0.01863, 0.3748, 0.01863, 0.3748, 0.01628, 0.3654, 0.01628, 0.3654, 0.01863, 0.3701, 0.01863, 0.3701, 0.01628, 0.3748, 0.01876, 0.3748, 0.02111, 0.3795, 0.02111, 0.3795, 0.01876, 0.3701, 0.01876, 0.3701, 0.02111, 0.3748, 0.02111, 0.3748, 0.01876, 0.3654, 0.01119, 0.4381, 0.01112, 0.443, 0.01119, 0.4439, 6.855e-05, 0.4477, 0.00307, 0.443, 0.002203, 0.3654, 0.02138, 0.3654, 0.02138, 0.3654, 0.02138, 0.3654, 0.02138, 0.3654, 0.01876, 0.3654, 0.02111, 0.3701, 0.02111, 0.3701, 0.01876, 0.3748, 0.0138, 0.3748, 0.01615, 0.3795, 0.01615, 0.3795, 0.0138, 0.3701, 0.0138, 0.3701, 0.01615, 0.3748, 0.01615, 0.3748, 0.0138, 0.3654, 0.0138, 0.3654, 0.01615, 0.3701, 0.01615, 0.3701, 0.0138, 0.3654, 0.02152, 0.3654, 0.02152, 0.3654, 0.02152, 0.3654, 0.02152, 0.3654, 0.02138, 0.3654, 0.02138, 0.3654, 0.02138, 0.3654, 0.02138, 0.3654, 0.006003, 0.3654, 0.006003, 0.3654, 0.006003, 0.3654, 0.006003, 0.3654, 0.02138, 0.3654, 0.02138, 0.3654, 0.02138, 0.3654, 0.02138, 0.3654, 0.02124, 0.3654, 0.02124, 0.3654, 0.02124, 0.3654, 0.02124, 0.3654, 0.02152, 0.3654, 0.02152, 0.3654, 0.02152, 0.3654, 0.02152, 0.3654, 0.02124, 0.3654, 0.02124, 0.3654, 0.02124, 0.3654, 0.02124, 0.3654, 0.006003, 0.3654, 0.006003, 0.3654, 0.006003, 0.3654, 0.006003, 0.3654, 0.02152, 0.3654, 0.02152, 0.3654, 0.02152, 0.3654, 0.02152, 0.3654, 0.02138, 0.3654, 0.02138, 0.3654, 0.02138, 0.3654, 0.02138, 0.3654, 0.02124, 0.3654, 0.02124, 0.3654, 0.02124, 0.3654, 0.02124, 0.3654, 0.006003, 0.3654, 0.006003, 0.3654, 0.006003, 0.3654, 0.006003, 0.3654, 0.02124, 0.3654, 0.02124, 0.3654, 0.02124, 0.3654, 0.02124, 0.3654, 0.02152, 0.3654, 0.02152, 0.3654, 0.02152, 0.3654, 0.02152, 0.3654, 0.02138, 0.3654, 0.02138, 0.3654, 0.02138, 0.3654, 0.02138, 0.3654, 0.006003, 0.3654, 0.006003, 0.3654, 0.006003, 0.3654, 0.006003, 0.4387, 0.008851, 0.3654, 0.01119, 0.443, 0.01119, 0.3654, 0.02124, 0.3654, 0.02124, 0.3654, 0.02124, 0.3654, 0.02124, 0.3654, 0.02124, 0.3654, 0.02124, 0.3654, 0.02124, 0.3654, 0.02124, 0.3654, 0.02124, 0.3654, 0.02124, 0.3654, 0.02124, 0.3654, 0.02124, 0.3654, 0.02152, 0.3654, 0.02152, 0.3654, 0.02152, 0.3654, 0.02152, 0.3654, 0.02152, 0.3654, 0.02152, 0.3654, 0.02152, 0.3654, 0.02152, 0.3654, 0.02152, 0.3654, 0.02152, 0.3654, 0.02152, 0.3654, 0.02152, 0.3654, 0.006003, 0.3654, 0.006003, 0.3654, 0.006003, 0.3654, 0.006003, 0.3654, 0.006003, 0.3654, 0.006003, 0.3654, 0.006003, 0.3654, 0.006003, 0.3654, 0.006003, 0.3654, 0.006003, 0.3654, 0.006003, 0.3654, 0.006003, 0.443, 0.002203, 0.4477, 0.00307, 0.3654, 0.00307, 0.4439, 6.855e-05, 0.3654, 0.00307, 0.4477, 0.00307, 0.3654, 0.02138, 0.3654, 0.02138, 0.3654, 0.02138, 0.3654, 0.02138, 0.3654, 0.02138, 0.3654, 0.02138, 0.3654, 0.02138, 0.3654, 0.02138, 0.3654, 0.02138, 0.3654, 0.02138, 0.3654, 0.02138, 0.3654, 0.02138, 0.4411, 0.005389, 0.4459, 0.006003, 0.3654, 0.006003, 0.3654, 0.006003, 0.3654, 0.006003, 0.4459, 0.006003, 0.4402, 0.00614, 0.3654, 0.008714, 0.4443, 0.008714, 0.4395, 0.008366, 0.4443, 0.008714, 0.3654, 0.008714, 0.3654, 0.01119, 0.3654, 0.01119, 0.443, 0.01119, 0.3654, 0.008714, 0.3654, 0.008714, 0.4443, 0.008714, 0.3654, 0.006003, 0.3654, 0.006003, 0.4459, 0.006003, 0.3654, 0.00307, 0.3654, 0.00307, 0.4477, 0.00307, 0.8806, 0.3235, 0.8285, 0.3291, 0.823, 0.2666, 0.8823, 0.2583, 0.6617, 0.4789, 0.6463, 0.5, 0.6598, 0.4723, 0.6781, 0.4569, 0.6617, 0.4789, 0.6598, 0.4723, 0.6742, 0.4433, 0.6966, 0.4333, 0.6781, 0.4569, 0.6742, 0.4433, 0.6906, 0.4118, 0.7187, 0.4073, 0.6966, 0.4333, 0.6906, 0.4118, 0.7108, 0.3769, 0.7465, 0.379, 0.7187, 0.4073, 0.7108, 0.3769, 0.7371, 0.3381, 0.7826, 0.3507, 0.7465, 0.379, 0.7371, 0.3381, 0.7734, 0.2982, 0.8285, 0.3291, 0.7826, 0.3507, 0.7734, 0.2982, 0.823, 0.2666, 0.7108, 0.3769, 0.6906, 0.4118, 0.6829, 0.3935, 0.7001, 0.3504, 0.7371, 0.3381, 0.7108, 0.3769, 0.7001, 0.3504, 0.7237, 0.3015, 0.7734, 0.2982, 0.7371, 0.3381, 0.7237, 0.3015, 0.759, 0.249, 0.823, 0.2666, 0.7734, 0.2982, 0.759, 0.249, 0.8136, 0.2049, 0.8823, 0.2583, 0.823, 0.2666, 0.8136, 0.2049, 0.8853, 0.1928, 0.6598, 0.4723, 0.6463, 0.5, 0.6573, 0.4667, 0.6742, 0.4433, 0.6598, 0.4723, 0.6573, 0.4667, 0.6691, 0.4317, 0.6906, 0.4118, 0.6742, 0.4433, 0.6691, 0.4317, 0.6829, 0.3935, 0.8853, 0.1928, 0.8136, 0.2049, 0.7966, 0.1453, 0.891, 0.1271, 0.6573, 0.4667, 0.6463, 0.5, 0.6544, 0.4623, 0.6691, 0.4317, 0.6573, 0.4667, 0.6544, 0.4623, 0.6632, 0.4227, 0.6829, 0.3935, 0.6691, 0.4317, 0.6632, 0.4227, 0.6735, 0.3791, 0.7001, 0.3504, 0.6829, 0.3935, 0.6735, 0.3791, 0.6868, 0.3292, 0.7237, 0.3015, 0.7001, 0.3504, 0.6868, 0.3292, 0.7059, 0.2711, 0.759, 0.249, 0.7237, 0.3015, 0.7059, 0.2711, 0.7376, 0.2056, 0.8136, 0.2049, 0.759, 0.249, 0.7376, 0.2056, 0.7966, 0.1453, 0.7059, 0.2711, 0.6868, 0.3292, 0.6711, 0.3146, 0.6836, 0.2493, 0.7376, 0.2056, 0.7059, 0.2711, 0.6836, 0.2493, 0.7065, 0.1718, 0.7966, 0.1453, 0.7376, 0.2056, 0.7065, 0.1718, 0.7627, 0.09099, 0.891, 0.1271, 0.7966, 0.1453, 0.7627, 0.09099, 0.905, 0.06149, 0.6544, 0.4623, 0.6463, 0.5, 0.6512, 0.4594, 0.6632, 0.4227, 0.6544, 0.4623, 0.6512, 0.4594, 0.6565, 0.4167, 0.6735, 0.3791, 0.6632, 0.4227, 0.6565, 0.4167, 0.6628, 0.3693, 0.6868, 0.3292, 0.6735, 0.3791, 0.6628, 0.3693, 0.6711, 0.3146, 0.6512, 0.4594, 0.6463, 0.5, 0.6478, 0.4581, 0.6565, 0.4167, 0.6512, 0.4594, 0.6478, 0.4581, 0.6494, 0.4139, 0.6628, 0.3693, 0.6565, 0.4167, 0.6494, 0.4139, 0.6513, 0.3648, 0.6711, 0.3146, 0.6628, 0.3693, 0.6513, 0.3648, 0.6538, 0.3076, 0.6836, 0.2493, 0.6711, 0.3146, 0.6538, 0.3076, 0.6578, 0.2385, 0.7065, 0.1718, 0.6836, 0.2493, 0.6578, 0.2385, 0.6655, 0.1537, 0.7627, 0.09099, 0.7065, 0.1718, 0.6655, 0.1537, 0.6907, 0.05375, 0.905, 0.06149, 0.7627, 0.09099, 0.6907, 0.05375, 0.9697, 0.0, 0.6578, 0.2385, 0.6538, 0.3076, 0.6361, 0.309, 0.6308, 0.2402, 0.6655, 0.1537, 0.6578, 0.2385, 0.6308, 0.2402, 0.6204, 0.156, 0.6907, 0.05375, 0.6655, 0.1537, 0.6204, 0.156, 0.5877, 0.05781, 0.07867, 0.0, 0.6907, 0.05375, 0.5877, 0.05781, 0.3435, 0.008513, 0.6478, 0.4581, 0.6463, 0.5, 0.6443, 0.4584, 0.6494, 0.4139, 0.6478, 0.4581, 0.6443, 0.4584, 0.6421, 0.4145, 0.6513, 0.3648, 0.6494, 0.4139, 0.6421, 0.4145, 0.6395, 0.3658, 0.6538, 0.3076, 0.6513, 0.3648, 0.6395, 0.3658, 0.6361, 0.309, 0.6421, 0.4145, 0.6443, 0.4584, 0.6409, 0.4603, 0.635, 0.4185, 0.6395, 0.3658, 0.6421, 0.4145, 0.635, 0.4185, 0.6281, 0.3722, 0.6361, 0.309, 0.6395, 0.3658, 0.6281, 0.3722, 0.619, 0.3185, 0.6308, 0.2402, 0.6361, 0.309, 0.619, 0.3185, 0.6053, 0.2544, 0.6204, 0.156, 0.6308, 0.2402, 0.6053, 0.2544, 0.5807, 0.1785, 0.5877, 0.05781, 0.6204, 0.156, 0.5807, 0.1785, 0.523, 0.1003, 0.3435, 0.008513, 0.5877, 0.05781, 0.523, 0.1003, 0.3909, 0.07286, 0.6443, 0.4584, 0.6463, 0.5, 0.6409, 0.4603, 0.5807, 0.1785, 0.6053, 0.2544, 0.5838, 0.2792, 0.5513, 0.2158, 0.523, 0.1003, 0.5807, 0.1785, 0.5513, 0.2158, 0.4928, 0.1578, 0.3909, 0.07286, 0.523, 0.1003, 0.4928, 0.1578, 0.4028, 0.1405, 0.6409, 0.4603, 0.6463, 0.5, 0.6377, 0.4637, 0.635, 0.4185, 0.6409, 0.4603, 0.6377, 0.4637, 0.6285, 0.4256, 0.6281, 0.3722, 0.635, 0.4185, 0.6285, 0.4256, 0.6176, 0.3836, 0.619, 0.3185, 0.6281, 0.3722, 0.6176, 0.3836, 0.6037, 0.3355, 0.6053, 0.2544, 0.619, 0.3185, 0.6037, 0.3355, 0.5838, 0.2792, 0.8806, 0.3235, 0.8823, 0.2583, 0.9379, 0.2781, 0.9303, 0.3368, 0.1835, 0.4763, 0.1856, 0.4688, 0.2008, 0.5, 0.1658, 0.4528, 0.1701, 0.4377, 0.1856, 0.4688, 0.1835, 0.4763, 0.1477, 0.4299, 0.154, 0.4072, 0.1701, 0.4377, 0.1658, 0.4528, 0.129, 0.4079, 0.1368, 0.3776, 0.154, 0.4072, 0.1477, 0.4299, 0.1092, 0.3872, 0.1183, 0.3494, 0.1368, 0.3776, 0.129, 0.4079, 0.08003, 0.3617, 0.08965, 0.3138, 0.1183, 0.3494, 0.1092, 0.3872, 0.03926, 0.3368, 0.04691, 0.2781, 0.08965, 0.3138, 0.08003, 0.3617, 0.1368, 0.3776, 0.1474, 0.3514, 0.1621, 0.3879, 0.154, 0.4072, 0.1183, 0.3494, 0.131, 0.3159, 0.1474, 0.3514, 0.1368, 0.3776, 0.08965, 0.3138, 0.104, 0.2699, 0.131, 0.3159, 0.1183, 0.3494, 0.04691, 0.2781, 0.05947, 0.2213, 0.104, 0.2699, 0.08965, 0.3138, 0.8823, 0.2583, 0.8853, 0.1928, 0.9505, 0.2213, 0.9379, 0.2781, 0.1856, 0.4688, 0.1884, 0.4624, 0.2008, 0.5, 0.1701, 0.4377, 0.1756, 0.425, 0.1884, 0.4624, 0.1856, 0.4688, 0.154, 0.4072, 0.1621, 0.3879, 0.1756, 0.425, 0.1701, 0.4377, 0.8853, 0.1928, 0.891, 0.1271, 0.9713, 0.1684, 0.9505, 0.2213, 0.1884, 0.4624, 0.1917, 0.4576, 0.2008, 0.5, 0.1756, 0.425, 0.1822, 0.4151, 0.1917, 0.4576, 0.1884, 0.4624, 0.1621, 0.3879, 0.172, 0.3726, 0.1822, 0.4151, 0.1756, 0.425, 0.1474, 0.3514, 0.1607, 0.3303, 0.172, 0.3726, 0.1621, 0.3879, 0.131, 0.3159, 0.1475, 0.2884, 0.1607, 0.3303, 0.1474, 0.3514, 0.104, 0.2699, 0.1243, 0.2321, 0.1475, 0.2884, 0.131, 0.3159, 0.05947, 0.2213, 0.08032, 0.1684, 0.1243, 0.2321, 0.104, 0.2699, 0.1475, 0.2884, 0.1677, 0.269, 0.1762, 0.3158, 0.1607, 0.3303, 0.1243, 0.2321, 0.1518, 0.2039, 0.1677, 0.269, 0.1475, 0.2884, 0.08032, 0.1684, 0.1156, 0.1241, 0.1518, 0.2039, 0.1243, 0.2321, 0.0, 0.1271, 0.01398, 0.06149, 0.1156, 0.1241, 0.08032, 0.1684, 0.1917, 0.4576, 0.1953, 0.4543, 0.2008, 0.5, 0.1822, 0.4151, 0.1896, 0.4084, 0.1953, 0.4543, 0.1917, 0.4576, 0.172, 0.3726, 0.1833, 0.3623, 0.1896, 0.4084, 0.1822, 0.4151, 0.1607, 0.3303, 0.1762, 0.3158, 0.1833, 0.3623, 0.172, 0.3726, 0.1953, 0.4543, 0.1992, 0.4528, 0.2008, 0.5, 0.1896, 0.4084, 0.1974, 0.4054, 0.1992, 0.4528, 0.1953, 0.4543, 0.1833, 0.3623, 0.1955, 0.3575, 0.1974, 0.4054, 0.1896, 0.4084, 0.1762, 0.3158, 0.1933, 0.3089, 0.1955, 0.3575, 0.1833, 0.3623, 0.1677, 0.269, 0.1907, 0.2595, 0.1933, 0.3089, 0.1762, 0.3158, 0.1518, 0.2039, 0.1855, 0.1894, 0.1907, 0.2595, 0.1677, 0.269, 0.1156, 0.1241, 0.1719, 0.09754, 0.1855, 0.1894, 0.1518, 0.2039, 0.01398, 0.06149, 0.07867, 0.0, 0.1719, 0.09754, 0.1156, 0.1241, 0.1907, 0.2595, 0.2146, 0.2611, 0.211, 0.3102, 0.1933, 0.3089, 0.1855, 0.1894, 0.2216, 0.1914, 0.2146, 0.2611, 0.1907, 0.2595, 0.1719, 0.09754, 0.2396, 0.1005, 0.2216, 0.1914, 0.1855, 0.1894, 0.07867, 0.0, 0.3435, 0.008513, 0.2396, 0.1005, 0.1719, 0.09754, 0.1992, 0.4528, 0.2031, 0.4532, 0.2008, 0.5, 0.1974, 0.4054, 0.2055, 0.406, 0.2031, 0.4532, 0.1992, 0.4528, 0.1955, 0.3575, 0.208, 0.3585, 0.2055, 0.406, 0.1974, 0.4054, 0.1933, 0.3089, 0.211, 0.3102, 0.208, 0.3585, 0.1955, 0.3575, 0.2055, 0.406, 0.2133, 0.4104, 0.2069, 0.4553, 0.2031, 0.4532, 0.208, 0.3585, 0.2201, 0.3653, 0.2133, 0.4104, 0.2055, 0.406, 0.211, 0.3102, 0.2279, 0.3197, 0.2201, 0.3653, 0.208, 0.3585, 0.2146, 0.2611, 0.2372, 0.2737, 0.2279, 0.3197, 0.211, 0.3102, 0.2216, 0.1914, 0.2545, 0.2099, 0.2372, 0.2737, 0.2146, 0.2611, 0.2396, 0.1005, 0.2926, 0.132, 0.2545, 0.2099, 0.2216, 0.1914, 0.3435, 0.008513, 0.3909, 0.07286, 0.2926, 0.132, 0.2396, 0.1005, 0.2031, 0.4532, 0.2069, 0.4553, 0.2008, 0.5, 0.2545, 0.2099, 0.2808, 0.2415, 0.2569, 0.296, 0.2372, 0.2737, 0.2926, 0.132, 0.3252, 0.18, 0.2808, 0.2415, 0.2545, 0.2099, 0.3909, 0.07286, 0.4028, 0.1405, 0.3252, 0.18, 0.2926, 0.132, 0.2069, 0.4553, 0.2105, 0.4591, 0.2008, 0.5, 0.2133, 0.4104, 0.2205, 0.4183, 0.2105, 0.4591, 0.2069, 0.4553, 0.2201, 0.3653, 0.2312, 0.3774, 0.2205, 0.4183, 0.2133, 0.4104, 0.2279, 0.3197, 0.2431, 0.3366, 0.2312, 0.3774, 0.2201, 0.3653, 0.2372, 0.2737, 0.2569, 0.296, 0.2431, 0.3366, 0.2279, 0.3197, 0.3654, 0.006003, 0.3654, 0.006003, 0.3654, 0.006003, 0.3654, 0.006003, 0.3654, 0.02124, 0.3654, 0.02124, 0.3654, 0.02124, 0.3654, 0.02124, 0.3654, 0.02138, 0.3654, 0.02138, 0.3654, 0.02138, 0.3654, 0.02138, 0.4387, 0.008851, 0.4381, 0.01112, 0.443, 0.01119, 0.3654, 0.006003, 0.3654, 0.006003, 0.3654, 0.006003, 0.3654, 0.006003, 0.3654, 0.02124, 0.3654, 0.02124, 0.3654, 0.02124, 0.3654, 0.02124, 0.3654, 0.02138, 0.3654, 0.02138, 0.3654, 0.02138, 0.3654, 0.02138, 0.3654, 0.02152, 0.3654, 0.02152, 0.3654, 0.02152, 0.3654, 0.02152, 0.3654, 0.02152, 0.3654, 0.02152, 0.3654, 0.02152, 0.3654, 0.02152, 0.3654, 0.006003, 0.3654, 0.006003, 0.3654, 0.006003, 0.3654, 0.006003, 0.3654, 0.02124, 0.3654, 0.02124, 0.3654, 0.02124, 0.3654, 0.02124, 0.4402, 0.00614, 0.4395, 0.008366, 0.4443, 0.008714, 0.3654, 0.01132, 0.3701, 0.01132, 0.3701, 0.01367, 0.3654, 0.01367, 0.3748, 0.01132, 0.3795, 0.01132, 0.3795, 0.01367, 0.3748, 0.01367, 0.3701, 0.01132, 0.3748, 0.01132, 0.3748, 0.01367, 0.3701, 0.01367, 0.3748, 0.01628, 0.3795, 0.01628, 0.3795, 0.01863, 0.3748, 0.01863, 0.3654, 0.02152, 0.3654, 0.02152, 0.3654, 0.02152, 0.3654, 0.02152, 0.442, 0.003207, 0.4411, 0.005389, 0.4459, 0.006003, 0.3701, 0.01628, 0.3748, 0.01628, 0.3748, 0.01863, 0.3701, 0.01863, 0.3654, 0.01628, 0.3701, 0.01628, 0.3701, 0.01863, 0.3654, 0.01863, 0.3748, 0.01876, 0.3795, 0.01876, 0.3795, 0.02111, 0.3748, 0.02111, 0.3701, 0.01876, 0.3748, 0.01876, 0.3748, 0.02111, 0.3701, 0.02111, 0.3654, 0.01119, 0.443, 0.01119, 0.4381, 0.01112, 0.4439, 6.855e-05, 0.443, 0.002203, 0.4477, 0.00307, 0.3654, 0.02138, 0.3654, 0.02138, 0.3654, 0.02138, 0.3654, 0.02138, 0.3654, 0.01876, 0.3701, 0.01876, 0.3701, 0.02111, 0.3654, 0.02111, 0.3748, 0.0138, 0.3795, 0.0138, 0.3795, 0.01615, 0.3748, 0.01615, 0.3701, 0.0138, 0.3748, 0.0138, 0.3748, 0.01615, 0.3701, 0.01615, 0.3654, 0.0138, 0.3701, 0.0138, 0.3701, 0.01615, 0.3654, 0.01615, 0.3654, 0.02152, 0.3654, 0.02152, 0.3654, 0.02152, 0.3654, 0.02152, 0.3654, 0.02138, 0.3654, 0.02138, 0.3654, 0.02138, 0.3654, 0.02138, 0.3654, 0.006003, 0.3654, 0.006003, 0.3654, 0.006003, 0.3654, 0.006003, 0.3654, 0.02138, 0.3654, 0.02138, 0.3654, 0.02138, 0.3654, 0.02138, 0.3654, 0.02124, 0.3654, 0.02124, 0.3654, 0.02124, 0.3654, 0.02124, 0.3654, 0.02152, 0.3654, 0.02152, 0.3654, 0.02152, 0.3654, 0.02152, 0.3654, 0.02124, 0.3654, 0.02124, 0.3654, 0.02124, 0.3654, 0.02124, 0.3654, 0.006003, 0.3654, 0.006003, 0.3654, 0.006003, 0.3654, 0.006003, 0.3654, 0.02152, 0.3654, 0.02152, 0.3654, 0.02152, 0.3654, 0.02152, 0.3654, 0.02138, 0.3654, 0.02138, 0.3654, 0.02138, 0.3654, 0.02138, 0.3654, 0.02124, 0.3654, 0.02124, 0.3654, 0.02124, 0.3654, 0.02124, 0.3654, 0.006003, 0.3654, 0.006003, 0.3654, 0.006003, 0.3654, 0.006003, 0.3654, 0.02124, 0.3654, 0.02124, 0.3654, 0.02124, 0.3654, 0.02124, 0.3654, 0.02152, 0.3654, 0.02152, 0.3654, 0.02152, 0.3654, 0.02152, 0.3654, 0.02138, 0.3654, 0.02138, 0.3654, 0.02138, 0.3654, 0.02138, 0.3654, 0.006003, 0.3654, 0.006003, 0.3654, 0.006003, 0.3654, 0.006003, 0.4387, 0.008851, 0.443, 0.01119, 0.3654, 0.01119, 0.3654, 0.02124, 0.3654, 0.02124, 0.3654, 0.02124, 0.3654, 0.02124, 0.3654, 0.02124, 0.3654, 0.02124, 0.3654, 0.02124, 0.3654, 0.02124, 0.3654, 0.02124, 0.3654, 0.02124, 0.3654, 0.02124, 0.3654, 0.02124, 0.3654, 0.02152, 0.3654, 0.02152, 0.3654, 0.02152, 0.3654, 0.02152, 0.3654, 0.02152, 0.3654, 0.02152, 0.3654, 0.02152, 0.3654, 0.02152, 0.3654, 0.02152, 0.3654, 0.02152, 0.3654, 0.02152, 0.3654, 0.02152, 0.3654, 0.006003, 0.3654, 0.006003, 0.3654, 0.006003, 0.3654, 0.006003, 0.3654, 0.006003, 0.3654, 0.006003, 0.3654, 0.006003, 0.3654, 0.006003, 0.3654, 0.006003, 0.3654, 0.006003, 0.3654, 0.006003, 0.3654, 0.006003, 0.443, 0.002203, 0.3654, 0.00307, 0.4477, 0.00307, 0.4439, 6.855e-05, 0.4477, 0.00307, 0.3654, 0.00307, 0.3654, 0.02138, 0.3654, 0.02138, 0.3654, 0.02138, 0.3654, 0.02138, 0.3654, 0.02138, 0.3654, 0.02138, 0.3654, 0.02138, 0.3654, 0.02138, 0.3654, 0.02138, 0.3654, 0.02138, 0.3654, 0.02138, 0.3654, 0.02138, 0.4411, 0.005389, 0.3654, 0.006003, 0.4459, 0.006003, 0.3654, 0.006003, 0.4459, 0.006003, 0.3654, 0.006003, 0.4402, 0.00614, 0.4443, 0.008714, 0.3654, 0.008714, 0.4395, 0.008366, 0.3654, 0.008714, 0.4443, 0.008714, 0.3654, 0.01119, 0.443, 0.01119, 0.3654, 0.01119, 0.3654, 0.008714, 0.4443, 0.008714, 0.3654, 0.008714, 0.3654, 0.006003, 0.4459, 0.006003, 0.3654, 0.006003, 0.3654, 0.00307, 0.4477, 0.00307, 0.3654, 0.00307])
me_sphere.materials.append(mat_pineapplestem)
me_sphere.materials.append(mat_pineappletexture)
me_sphere.update()

# ---- objects
ob_watermelon = bpy.data.objects.new('Watermelon', me_sphere)

# ---- transforms, parenting, visibility, modifiers, constraints
ob_watermelon.location = (0.0, 0.0, 0.0)
ob_watermelon.scale = (1.501, 1.0, 1.0)

# ---- collection membership
col_collection.objects.link(ob_watermelon)

# ---- scene / render settings (as saved in the file)
scene.frame_start = 1; scene.frame_end = 250; scene.frame_set(1)
scene.render.engine = 'CYCLES'
scene.cycles.sampling_pattern = 'TABULATED_SOBOL'
scene.cycles.bake_type = 'DIFFUSE'
scene.view_settings.view_transform = 'Filmic'
bpy.context.view_layer.update()

# ---- added for rendering (the .blend has no active camera and no usable light): camera, sun
cam_auto = bpy.data.cameras.new('AutoCamera')
cam_auto.lens = 50.0
cam_auto.sensor_width = 36.0
cam_auto.clip_end = 1000.0
ob_auto_camera = bpy.data.objects.new('AutoCamera', cam_auto)
scene.collection.objects.link(ob_auto_camera)
ob_auto_camera.location = (0.74816, -0.897792, 0.54173)
ob_auto_camera.rotation_euler = (1.09748, -7.21219e-08, 0.694738)
scene.camera = ob_auto_camera
light_auto_sun = bpy.data.lights.new('AutoSun', 'SUN')
light_auto_sun.energy = 3.0
light_auto_sun.angle = 0.0523599
ob_auto_sun = bpy.data.objects.new('AutoSun', light_auto_sun)
scene.collection.objects.link(ob_auto_sun)
ob_auto_sun.rotation_euler = (0.872665, 0.174533, 0.523599)
bpy.context.view_layer.update()
